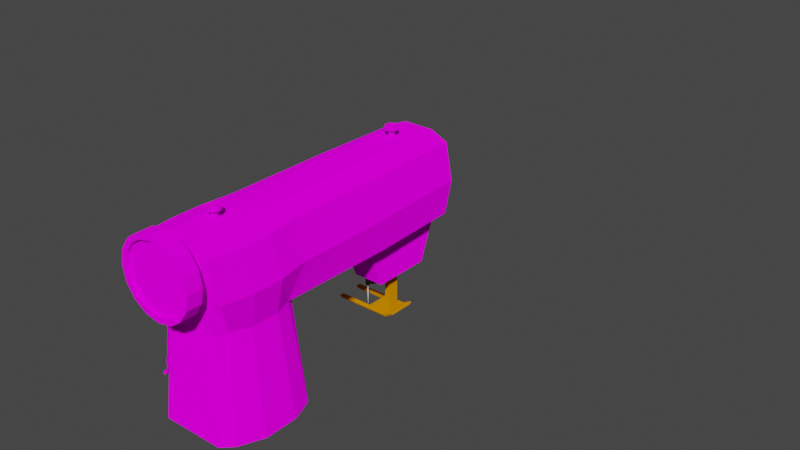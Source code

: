 # Source: sewingmachine.blend  (saved by Blender 2.80.75; exported with 4.5.12 LTS)
import bpy
from mathutils import Matrix  # noqa: F401  (used for matrix-valued properties, if any)

bpy.ops.wm.read_factory_settings(use_empty=True)
scene = bpy.context.scene
scene.name = 'Scene'

# ---- collections
col_collection = bpy.data.collections.new('Collection'); scene.collection.children.link(col_collection)

# ---- images (referenced by path relative to the original .blend; pixels are not part of the script)
import os
ASSET_DIR = os.environ.get("B2B_ASSET_DIR", "")  # directory of the original .blend (textures are referenced by path, not embedded)
HERE = os.path.dirname(os.path.abspath(__file__))  # packed textures are extracted next to this script under _unpacked/

def load_image(name, relpath, width, height, colorspace="sRGB"):
    """Load a texture the original file referenced (path relative to the .blend, or extracted next to this script)."""
    p = next((c for c in (os.path.join(HERE, relpath), os.path.join(ASSET_DIR, relpath)) if relpath and os.path.exists(c)), "")
    if p:
        img = bpy.data.images.load(p, check_existing=True)
        img.name = name
    else:  # same state as the original file: an image datablock whose file is absent (Cycles renders it pink)
        img = bpy.data.images.new(name, width, height)
        img.source = "FILE"
        img.filepath = "//" + (relpath or name)
    img.colorspace_settings.name = colorspace
    return img
img_bitmap_png = load_image('bitmap.png', 'bitmap.png', 1024, 1024, 'sRGB')
img_bd18eb02bf12157d12cbb3c5275d9745_jpg = load_image('bd18eb02bf12157d12cbb3c5275d9745.jpg', 'bd18eb02bf12157d12cbb3c5275d9745.jpg', 1024, 1024, 'sRGB')

# ---- materials (node trees are filled in below, after node groups)
mat_sewingmachine = bpy.data.materials.new('SewingMachine')
mat_sewingmachine.use_transparent_shadow = False
mat_footmaterial = bpy.data.materials.new('FootMaterial')
mat_footmaterial.use_transparent_shadow = False
mat_needlefastnermaterial = bpy.data.materials.new('NeedleFastnerMaterial')
mat_needlefastnermaterial.use_transparent_shadow = False
mat_needlematerial = bpy.data.materials.new('NeedleMaterial')
mat_needlematerial.use_transparent_shadow = False
mat_cheetsheet = bpy.data.materials.new('CheetSheet')
mat_cheetsheet.use_transparent_shadow = False
mat_spike = bpy.data.materials.new('Spike')
mat_spike.use_transparent_shadow = False
mat_thumbtackmaterial = bpy.data.materials.new('ThumbTackMaterial')
mat_thumbtackmaterial.use_transparent_shadow = False

# ---- material node trees
mat_sewingmachine.use_nodes = True; mat_sewingmachine.node_tree.nodes.clear()
_N = mat_sewingmachine.node_tree.nodes; _L = mat_sewingmachine.node_tree.links
n0 = _N.new('ShaderNodeOutputMaterial'); n0.name = 'Material Output'; n0.location = (300, 300)
n1 = _N.new('ShaderNodeBsdfDiffuse'); n1.name = 'Diffuse BSDF'; n1.location = (10, 300)
n1.inputs[1].default_value = 0.5
n2 = _N.new('ShaderNodeTexImage'); n2.name = 'Image Texture'; n2.location = (-280, 280)
n2.image = img_bitmap_png
_L.new(n1.outputs[0], n0.inputs[0])
_L.new(n2.outputs[0], n1.inputs[0])
n0.is_active_output = True
mat_footmaterial.use_nodes = True; mat_footmaterial.node_tree.nodes.clear()
_N = mat_footmaterial.node_tree.nodes; _L = mat_footmaterial.node_tree.links
n0 = _N.new('ShaderNodeOutputMaterial'); n0.name = 'Material Output'; n0.location = (300, 300)
n1 = _N.new('ShaderNodeBsdfDiffuse'); n1.name = 'Diffuse BSDF'; n1.location = (10, 300)
n1.inputs[0].default_value = (0.65, 0.2278, 0.0, 1.0)
n1.inputs[1].default_value = 0.5
_L.new(n1.outputs[0], n0.inputs[0])
n0.is_active_output = True
mat_needlefastnermaterial.use_nodes = True; mat_needlefastnermaterial.node_tree.nodes.clear()
_N = mat_needlefastnermaterial.node_tree.nodes; _L = mat_needlefastnermaterial.node_tree.links
n0 = _N.new('ShaderNodeOutputMaterial'); n0.name = 'Material Output'; n0.location = (300, 300)
n1 = _N.new('ShaderNodeBsdfDiffuse'); n1.name = 'Diffuse BSDF'; n1.location = (10, 300)
n1.inputs[0].default_value = (0.1473, 0.1473, 0.1473, 1.0)
n1.inputs[1].default_value = 0.7857
_L.new(n1.outputs[0], n0.inputs[0])
n0.is_active_output = True
mat_needlematerial.use_nodes = True; mat_needlematerial.node_tree.nodes.clear()
_N = mat_needlematerial.node_tree.nodes; _L = mat_needlematerial.node_tree.links
n0 = _N.new('ShaderNodeOutputMaterial'); n0.name = 'Material Output'; n0.location = (300, 300)
n1 = _N.new('ShaderNodeBsdfDiffuse'); n1.name = 'Diffuse BSDF'; n1.location = (10, 300)
n1.inputs[1].default_value = 0.3457
_L.new(n1.outputs[0], n0.inputs[0])
n0.is_active_output = True
mat_cheetsheet.use_nodes = True; mat_cheetsheet.node_tree.nodes.clear()
_N = mat_cheetsheet.node_tree.nodes; _L = mat_cheetsheet.node_tree.links
n0 = _N.new('ShaderNodeOutputMaterial'); n0.name = 'Material Output'; n0.location = (300, 300)
n1 = _N.new('ShaderNodeBsdfDiffuse'); n1.name = 'Diffuse BSDF'; n1.location = (10, 300)
n1.inputs[1].default_value = 0.5
n2 = _N.new('ShaderNodeTexImage'); n2.name = 'Image Texture'; n2.location = (-280, 280)
n2.image = img_bd18eb02bf12157d12cbb3c5275d9745_jpg
_L.new(n1.outputs[0], n0.inputs[0])
_L.new(n2.outputs[0], n1.inputs[0])
n0.is_active_output = True
mat_spike.use_nodes = True; mat_spike.node_tree.nodes.clear()
_N = mat_spike.node_tree.nodes; _L = mat_spike.node_tree.links
n0 = _N.new('ShaderNodeOutputMaterial'); n0.name = 'Material Output'; n0.location = (300, 300)
n1 = _N.new('ShaderNodeBsdfDiffuse'); n1.name = 'Diffuse BSDF'; n1.location = (10, 300)
n1.inputs[0].default_value = (0.3343, 0.3343, 0.3343, 1.0)
n1.inputs[1].default_value = 0.5
_L.new(n1.outputs[0], n0.inputs[0])
n0.is_active_output = True
mat_thumbtackmaterial.use_nodes = True; mat_thumbtackmaterial.node_tree.nodes.clear()
_N = mat_thumbtackmaterial.node_tree.nodes; _L = mat_thumbtackmaterial.node_tree.links
n0 = _N.new('ShaderNodeOutputMaterial'); n0.name = 'Material Output'; n0.location = (300, 300)
n1 = _N.new('ShaderNodeBsdfDiffuse'); n1.name = 'Diffuse BSDF'; n1.location = (10, 300)
n1.inputs[0].default_value = (0.0, 0.05348, 0.8, 1.0)
n1.inputs[1].default_value = 0.5
_L.new(n1.outputs[0], n0.inputs[0])
n0.is_active_output = True

# ---- world
world_world = bpy.data.worlds.new('World'); scene.world = world_world
world_world.use_nodes = True; world_world.node_tree.nodes.clear()
_N = world_world.node_tree.nodes; _L = world_world.node_tree.links
n0 = _N.new('ShaderNodeOutputWorld'); n0.name = 'World Output'; n0.location = (300, 300)
n1 = _N.new('ShaderNodeBackground'); n1.name = 'Background'; n1.location = (10, 300)
n1.inputs[0].default_value = (0.05088, 0.05088, 0.05088, 1.0)
_L.new(n1.outputs[0], n0.inputs[0])
n0.is_active_output = True
world_world.color = (0.05088, 0.05088, 0.05088)
world_world.use_sun_shadow = False
world_world.sun_shadow_jitter_overblur = 0.0

# ---- meshes
me_cube_001 = bpy.data.meshes.new('Cube.001')
me_cube_001.from_pydata([(-0.4147, -1.344, -0.7733), (-0.3204, -1.245, 0.2336), (-0.4358, -0.5304, -0.7733), (-0.3415, -0.6159, 0.2336), (0.0, -0.4219, -0.7733), (0.0, -0.5074, 0.2317), (0.0, -1.444, -0.7733), (0.0, -1.345, 0.2336), (0.0, -1.449, 1.043), (0.0, -0.5074, 1.043), (-0.3653, 0.555, 0.2336), (0.0, 0.555, 0.2317), (0.0, 0.555, 1.043), (0.0, 1.566, 0.2336), (0.0, 0.7634, -0.2924), (0.0, 1.358, -0.2924), (0.0, -1.449, 0.9609), (-0.3653, -0.5074, 0.9609), (-0.3653, -1.449, 0.9609), (-0.3653, 0.555, 0.9609), (0.0, 1.566, 0.9609), (0.0, 1.492, 1.043), (-0.3354, 1.492, 0.2336), (-0.3354, 1.492, 0.9609), (-0.16, -0.4219, -0.7733), (-0.16, -1.345, 0.2336), (-0.16, -0.5074, 0.2315), (-0.16, -1.444, -0.7733), (-0.16, -1.449, 1.043), (-0.16, -0.5074, 1.043), (-0.16, 0.555, 0.2336), (-0.16, 0.555, 1.043), (-0.16, 1.566, 0.2336), (-0.16, 0.7634, -0.2924), (-0.16, 1.358, -0.2924), (-0.16, 1.566, 0.9609), (-0.16, -1.449, 0.9609), (-0.16, 1.492, 1.043), (0.0, -1.397, 0.5925), (-0.4436, -0.5074, 0.5925), (-0.4436, -1.397, 0.5925), (-0.4436, 0.555, 0.5925), (0.0, 1.566, 0.5925), (-0.4019, 1.492, 0.5925), (-0.16, -1.397, 0.5925), (-0.16, 1.566, 0.5925), (-0.5203, -0.7626, -0.7733), (-0.5203, -1.103, -0.7733), (-0.3994, -1.066, 0.2336), (-0.3994, -0.7866, 0.2336), (0.0, -0.7626, -0.7733), (0.0, -1.103, -0.7733), (0.0, -0.8211, 1.043), (0.0, -1.135, 1.043), (-0.3994, -1.135, 0.9609), (-0.3994, -0.8211, 0.9609), (-0.1364, -0.8211, 1.043), (-0.1364, -1.135, 1.043), (-0.1364, -0.7626, -0.7733), (-0.1364, -1.103, -0.7733), (-0.4997, -1.1, 0.5925), (-0.4997, -0.8039, 0.5925), (-0.3126, -0.4219, -0.7733), (-0.2645, -1.345, 0.2336), (-0.2493, 1.529, 0.9609), (-0.2645, -1.449, 0.9609), (-0.2831, 1.529, 0.5925), (-0.2645, -0.5074, 0.2326), (-0.3126, -1.444, -0.7733), (-0.2645, 0.555, 0.2336), (-0.2493, 1.529, 0.2336), (-0.3044, -1.397, 0.5925), (-0.3318, -0.7626, -0.7733), (-0.3318, -1.103, -0.7733), (-0.3462, -0.3817, 0.2336), (-0.351, -0.1475, 0.2336), (-0.3558, 0.08667, 0.2336), (-0.3606, 0.3208, 0.2336), (0.0, 0.3425, 0.2317), (0.0, 0.1301, 0.2317), (0.0, -0.08241, 0.2317), (0.0, -0.2949, 0.2317), (0.0, 0.3425, 1.043), (0.0, 0.1301, 1.043), (0.0, -0.08241, 1.043), (0.0, -0.2949, 1.043), (-0.3653, -0.2949, 0.9609), (-0.3653, -0.08241, 0.9609), (-0.3653, 0.1301, 0.9609), (-0.3653, 0.3425, 0.9609), (-0.16, -0.2949, 1.043), (-0.16, -0.08241, 1.043), (-0.16, 0.1301, 1.043), (-0.16, 0.3425, 1.043), (-0.16, -0.2949, 0.2319), (-0.16, -0.08241, 0.2324), (-0.16, 0.1301, 0.2328), (-0.16, 0.3425, 0.2332), (-0.4436, -0.2949, 0.5925), (-0.4436, -0.08241, 0.5925), (-0.4436, 0.1301, 0.5925), (-0.4436, 0.3425, 0.5925), (-0.2645, -0.2949, 0.2328), (-0.2645, -0.08241, 0.233), (-0.2645, 0.1301, 0.2332), (-0.2645, 0.3425, 0.2334), (0.0, 0.7601, 1.043), (0.0, 0.9476, 1.043), (0.0, 1.135, 1.043), (0.0, 1.323, 1.043), (-0.3588, 0.7601, 0.2336), (-0.3528, 0.9476, 0.2336), (-0.3468, 1.135, 0.2336), (-0.3408, 1.323, 0.2336), (-0.3588, 0.7601, 0.9609), (-0.3528, 0.9476, 0.9609), (-0.3468, 1.135, 0.9609), (-0.3408, 1.323, 0.9609), (-0.16, 1.383, 0.2336), (-0.16, 1.181, 0.2336), (-0.16, 0.9785, 0.2336), (-0.16, 0.7763, 0.2336), (0.0, 0.8935, -0.2924), (0.0, 1.012, -0.2924), (0.0, 1.131, -0.2924), (0.0, 1.25, -0.2924), (-0.16, 0.8935, -0.2924), (-0.16, 1.012, -0.2924), (-0.16, 1.131, -0.2924), (-0.16, 1.25, -0.2924), (-0.16, 0.7601, 1.043), (-0.16, 0.9476, 1.043), (-0.16, 1.135, 1.043), (-0.16, 1.323, 1.043), (-0.4345, 0.7601, 0.5925), (-0.4261, 0.9476, 0.5925), (-0.4178, 1.135, 0.5925), (-0.4094, 1.323, 0.5925), (-0.252, 1.352, 0.2336), (-0.2551, 1.158, 0.2336), (-0.2582, 0.9628, 0.2336), (-0.2612, 0.7681, 0.2336)], [(5, 7)], [(46, 49, 3, 2), (68, 63, 1, 0), (59, 51, 6, 27), (24, 26, 5, 4), (105, 77, 10, 69), (36, 16, 8, 28), (18, 65, 36, 28), (93, 82, 12, 31), (130, 114, 19, 31), (32, 13, 15, 34), (121, 126, 33, 30), (93, 31, 19, 89), (101, 89, 19, 41), (44, 38, 16, 36), (60, 40, 18, 54), (137, 117, 23, 43), (23, 37, 35, 64), (66, 45, 32, 70), (138, 70, 32, 118), (64, 66, 43, 23), (20, 35, 37, 21), (133, 109, 21, 37), (125, 129, 34, 15), (71, 44, 36, 65), (42, 45, 35, 20), (11, 30, 33, 14), (57, 54, 18, 28), (78, 97, 30, 11), (53, 57, 28, 8), (62, 67, 26, 24), (73, 59, 27, 68), (6, 7, 25, 27), (13, 32, 45, 42), (63, 25, 44, 71), (113, 137, 43, 22), (48, 1, 40, 60), (25, 7, 38, 44), (77, 101, 41, 10), (3, 49, 61, 39), (49, 48, 60, 61), (62, 24, 58, 72), (72, 58, 59, 73), (9, 29, 56, 52), (52, 56, 57, 53), (29, 17, 55, 56), (56, 55, 54, 57), (39, 61, 55, 17), (61, 60, 54, 55), (24, 4, 50, 58), (58, 50, 51, 59), (0, 1, 48, 47), (47, 48, 49, 46), (46, 72, 73, 47), (2, 62, 72, 46), (1, 63, 71, 40), (47, 73, 68, 0), (2, 3, 67, 62), (40, 71, 65, 18), (35, 45, 66, 64), (113, 22, 70, 138), (43, 66, 70, 22), (97, 105, 69, 30), (27, 25, 63, 68), (26, 67, 102, 94), (94, 102, 103, 95), (95, 103, 104, 96), (96, 104, 105, 97), (3, 39, 98, 74), (74, 98, 99, 75), (75, 99, 100, 76), (76, 100, 101, 77), (5, 26, 94, 81), (81, 94, 95, 80), (80, 95, 96, 79), (79, 96, 97, 78), (39, 17, 86, 98), (98, 86, 87, 99), (99, 87, 88, 100), (100, 88, 89, 101), (29, 90, 86, 17), (90, 91, 87, 86), (91, 92, 88, 87), (92, 93, 89, 88), (29, 9, 85, 90), (90, 85, 84, 91), (91, 84, 83, 92), (92, 83, 82, 93), (67, 3, 74, 102), (102, 74, 75, 103), (103, 75, 76, 104), (104, 76, 77, 105), (10, 110, 141, 69), (110, 111, 140, 141), (111, 112, 139, 140), (112, 113, 138, 139), (10, 41, 134, 110), (110, 134, 135, 111), (111, 135, 136, 112), (112, 136, 137, 113), (14, 33, 126, 122), (122, 126, 127, 123), (123, 127, 128, 124), (124, 128, 129, 125), (31, 12, 106, 130), (130, 106, 107, 131), (131, 107, 108, 132), (132, 108, 109, 133), (69, 141, 121, 30), (141, 140, 120, 121), (140, 139, 119, 120), (139, 138, 118, 119), (41, 19, 114, 134), (134, 114, 115, 135), (135, 115, 116, 136), (136, 116, 117, 137), (32, 34, 129, 118), (118, 129, 128, 119), (119, 128, 127, 120), (120, 127, 126, 121), (37, 23, 117, 133), (133, 117, 116, 132), (132, 116, 115, 131), (131, 115, 114, 130)])
_uv = me_cube_001.uv_layers.new(name='UVMap')
_uv.uv.foreach_set('vector', [0.7, 0.3789, 0.7069, 0.6699, 0.6266, 0.6699, 0.602, 0.3789, 0.001648, 0.2083, 0.2866, 0.1948, 0.2866, 0.2232, 0.001648, 0.2497, 0.9168, 0.1866, 0.8718, 0.1866, 0.8718, 0.09064, 0.9168, 0.09064, 0.009345, 0.3336, 0.2832, 0.3088, 0.281, 0.3543, 0.01341, 0.3785, 0.5245, 0.2935, 0.5263, 0.2647, 0.586, 0.2683, 0.5842, 0.2971, 0.2191, 0.9141, 0.2191, 0.869, 0.2423, 0.869, 0.2423, 0.9141, 0.2191, 0.9719, 0.2191, 0.9435, 0.2191, 0.9141, 0.2423, 0.9141, 0.3847, 0.9465, 0.3834, 0.9911, 0.3226, 0.9907, 0.3242, 0.9464, 0.2691, 0.9426, 0.274, 0.882, 0.326, 0.8821, 0.3242, 0.9464, 0.4784, 0.07472, 0.4784, 0.1198, 0.319, 0.1198, 0.319, 0.07474, 0.6488, 0.2326, 0.6767, 0.3739, 0.6401, 0.3726, 0.5864, 0.2326, 0.3847, 0.9465, 0.3242, 0.9464, 0.326, 0.8821, 0.3862, 0.8824, 0.3855, 0.7768, 0.3862, 0.8824, 0.326, 0.8821, 0.3251, 0.7772, 0.1143, 0.9141, 0.1143, 0.869, 0.2191, 0.869, 0.2191, 0.9141, 0.7973, 0.7756, 0.8825, 0.7756, 0.8971, 0.884, 0.8071, 0.8839, 0.1257, 0.7892, 0.1314, 0.8816, 0.08839, 0.8814, 0.08161, 0.7919, 0.08839, 0.8814, 0.07242, 0.929, 0.04644, 0.9069, 0.0678, 0.8939, 0.0468, 0.799, 0.0107, 0.8063, 0.001648, 0.7003, 0.03024, 0.6979, 0.0774, 0.423, 0.02771, 0.4238, 0.01631, 0.399, 0.06791, 0.3973, 0.0678, 0.8939, 0.0468, 0.799, 0.08161, 0.7919, 0.08839, 0.8814, 0.661, 0.7033, 0.661, 0.7484, 0.6298, 0.7484, 0.6298, 0.7033, 0.118, 0.9321, 0.1152, 0.9756, 0.06926, 0.9722, 0.07242, 0.929, 0.2887, 0.1198, 0.2887, 0.07475, 0.319, 0.07474, 0.319, 0.1198, 0.1143, 0.9547, 0.1143, 0.9141, 0.2191, 0.9141, 0.2191, 0.9435, 0.7647, 0.7033, 0.7647, 0.7484, 0.661, 0.7484, 0.661, 0.7033, 0.007045, 0.1199, 0.001648, 0.07472, 0.1516, 0.07476, 0.1516, 0.1198, 0.8069, 0.9474, 0.8071, 0.8839, 0.8971, 0.884, 0.897, 0.9475, 0.52, 0.3685, 0.5226, 0.3233, 0.5824, 0.3269, 0.5797, 0.372, 0.8068, 0.9933, 0.8069, 0.9474, 0.897, 0.9475, 0.8969, 0.9935, 0.005427, 0.2911, 0.2853, 0.2789, 0.2832, 0.3088, 0.009345, 0.3336, 0.9598, 0.1866, 0.9168, 0.1866, 0.9168, 0.09064, 0.9598, 0.09064, 0.001648, 0.1203, 0.2866, 0.1203, 0.2866, 0.1653, 0.001648, 0.1653, 0.8658, 0.7033, 0.8658, 0.7484, 0.7647, 0.7484, 0.7647, 0.7033, 0.01221, 0.9435, 0.01221, 0.9141, 0.1143, 0.9141, 0.1143, 0.9547, 0.1054, 0.6912, 0.1257, 0.7892, 0.08161, 0.7919, 0.05783, 0.6955, 0.7873, 0.6699, 0.8677, 0.6699, 0.8825, 0.7756, 0.7973, 0.7756, 0.01221, 0.9141, 0.01221, 0.869, 0.1143, 0.869, 0.1143, 0.9141, 0.3818, 0.6714, 0.3855, 0.7768, 0.3251, 0.7772, 0.3206, 0.6718, 0.6266, 0.6699, 0.7069, 0.6699, 0.7121, 0.7755, 0.6269, 0.7755, 0.7069, 0.6699, 0.7873, 0.6699, 0.7973, 0.7756, 0.7121, 0.7755, 0.9598, 0.3785, 0.9168, 0.3785, 0.9168, 0.2826, 0.9598, 0.2826, 0.9598, 0.2826, 0.9168, 0.2826, 0.9168, 0.1866, 0.9598, 0.1866, 0.6266, 0.9929, 0.6268, 0.9471, 0.7169, 0.9472, 0.7167, 0.9931, 0.7167, 0.9931, 0.7169, 0.9472, 0.8069, 0.9474, 0.8068, 0.9933, 0.6268, 0.9471, 0.627, 0.8837, 0.7171, 0.8838, 0.7169, 0.9472, 0.7169, 0.9472, 0.7171, 0.8838, 0.8071, 0.8839, 0.8069, 0.9474, 0.6269, 0.7755, 0.7121, 0.7755, 0.7171, 0.8838, 0.627, 0.8837, 0.7121, 0.7755, 0.7973, 0.7756, 0.8071, 0.8839, 0.7171, 0.8838, 0.9168, 0.3785, 0.8718, 0.3785, 0.8718, 0.2826, 0.9168, 0.2826, 0.9168, 0.2826, 0.8718, 0.2826, 0.8718, 0.1866, 0.9168, 0.1866, 0.8961, 0.3789, 0.8677, 0.6699, 0.7873, 0.6699, 0.7981, 0.3789, 0.7981, 0.3789, 0.7873, 0.6699, 0.7069, 0.6699, 0.7, 0.3789, 1.001, 0.2826, 0.9598, 0.2826, 0.9598, 0.1866, 1.001, 0.1866, 1.001, 0.3785, 0.9598, 0.3785, 0.9598, 0.2826, 1.001, 0.2826, 0.01221, 0.9719, 0.01221, 0.9435, 0.1143, 0.9547, 0.1143, 0.9939, 1.001, 0.1866, 0.9598, 0.1866, 0.9598, 0.09064, 1.001, 0.09064, 0.001648, 0.2501, 0.2873, 0.2501, 0.2853, 0.2789, 0.005427, 0.2911, 0.1143, 0.9939, 0.1143, 0.9547, 0.2191, 0.9435, 0.2191, 0.9719, 0.04644, 0.9069, 0.0107, 0.8063, 0.0468, 0.799, 0.0678, 0.8939, 0.08655, 0.4478, 0.03871, 0.4477, 0.02771, 0.4238, 0.0774, 0.423, 0.08161, 0.7919, 0.0468, 0.799, 0.03024, 0.6979, 0.05783, 0.6955, 0.5226, 0.3233, 0.5245, 0.2935, 0.5842, 0.2971, 0.5824, 0.3269, 0.001648, 0.1653, 0.2866, 0.1653, 0.2866, 0.1948, 0.001648, 0.2083, 0.2832, 0.3088, 0.2853, 0.2789, 0.3451, 0.2826, 0.343, 0.3124, 0.343, 0.3124, 0.3451, 0.2826, 0.4049, 0.2862, 0.4029, 0.316, 0.4029, 0.316, 0.4049, 0.2862, 0.4647, 0.2898, 0.4627, 0.3197, 0.4627, 0.3197, 0.4647, 0.2898, 0.5245, 0.2935, 0.5226, 0.3233, 0.6266, 0.6699, 0.6269, 0.7755, 0.5666, 0.7758, 0.5654, 0.6703, 0.5654, 0.6703, 0.5666, 0.7758, 0.5062, 0.7762, 0.5042, 0.6707, 0.5042, 0.6707, 0.5062, 0.7762, 0.4458, 0.7765, 0.443, 0.6711, 0.443, 0.6711, 0.4458, 0.7765, 0.3855, 0.7768, 0.3818, 0.6714, 0.281, 0.3543, 0.2832, 0.3088, 0.343, 0.3124, 0.3407, 0.3578, 0.3407, 0.3578, 0.343, 0.3124, 0.4029, 0.316, 0.4005, 0.3614, 0.4005, 0.3614, 0.4029, 0.316, 0.4627, 0.3197, 0.4602, 0.3649, 0.4602, 0.3649, 0.4627, 0.3197, 0.5226, 0.3233, 0.52, 0.3685, 0.6269, 0.7755, 0.627, 0.8837, 0.5668, 0.8833, 0.5666, 0.7758, 0.5666, 0.7758, 0.5668, 0.8833, 0.5066, 0.883, 0.5062, 0.7762, 0.5062, 0.7762, 0.5066, 0.883, 0.4464, 0.8827, 0.4458, 0.7765, 0.4458, 0.7765, 0.4464, 0.8827, 0.3862, 0.8824, 0.3855, 0.7768, 0.6268, 0.9471, 0.5663, 0.9469, 0.5668, 0.8833, 0.627, 0.8837, 0.5663, 0.9469, 0.5057, 0.9468, 0.5066, 0.883, 0.5668, 0.8833, 0.5057, 0.9468, 0.4452, 0.9467, 0.4464, 0.8827, 0.5066, 0.883, 0.4452, 0.9467, 0.3847, 0.9465, 0.3862, 0.8824, 0.4464, 0.8827, 0.6268, 0.9471, 0.6266, 0.9929, 0.5658, 0.9925, 0.5663, 0.9469, 0.5663, 0.9469, 0.5658, 0.9925, 0.505, 0.992, 0.5057, 0.9468, 0.5057, 0.9468, 0.505, 0.992, 0.4442, 0.9916, 0.4452, 0.9467, 0.4452, 0.9467, 0.4442, 0.9916, 0.3834, 0.9911, 0.3847, 0.9465, 0.2853, 0.2789, 0.2873, 0.2501, 0.347, 0.2538, 0.3451, 0.2826, 0.3451, 0.2826, 0.347, 0.2538, 0.4068, 0.2574, 0.4049, 0.2862, 0.4049, 0.2862, 0.4068, 0.2574, 0.4665, 0.261, 0.4647, 0.2898, 0.4647, 0.2898, 0.4665, 0.261, 0.5263, 0.2647, 0.5245, 0.2935, 0.3028, 0.4484, 0.245, 0.4482, 0.242, 0.4205, 0.302, 0.4196, 0.245, 0.4482, 0.1922, 0.4481, 0.1871, 0.4213, 0.242, 0.4205, 0.1922, 0.4481, 0.1394, 0.448, 0.1323, 0.4222, 0.1871, 0.4213, 0.1394, 0.448, 0.08655, 0.4478, 0.0774, 0.423, 0.1323, 0.4222, 0.3206, 0.6718, 0.3251, 0.7772, 0.2718, 0.7804, 0.2631, 0.677, 0.2631, 0.677, 0.2718, 0.7804, 0.2231, 0.7833, 0.2105, 0.6818, 0.2105, 0.6818, 0.2231, 0.7833, 0.1744, 0.7863, 0.158, 0.6865, 0.158, 0.6865, 0.1744, 0.7863, 0.1257, 0.7892, 0.1054, 0.6912, 0.1516, 0.1198, 0.1516, 0.07476, 0.1882, 0.07476, 0.1882, 0.1198, 0.1882, 0.1198, 0.1882, 0.07476, 0.2217, 0.07475, 0.2217, 0.1198, 0.2217, 0.1198, 0.2217, 0.07475, 0.2552, 0.07475, 0.2552, 0.1198, 0.2552, 0.1198, 0.2552, 0.07475, 0.2887, 0.07475, 0.2887, 0.1198, 0.3242, 0.9464, 0.3226, 0.9907, 0.2672, 0.9867, 0.2691, 0.9426, 0.2691, 0.9426, 0.2672, 0.9867, 0.2165, 0.983, 0.2187, 0.9391, 0.2187, 0.9391, 0.2165, 0.983, 0.1658, 0.9793, 0.1684, 0.9356, 0.1684, 0.9356, 0.1658, 0.9793, 0.1152, 0.9756, 0.118, 0.9321, 0.302, 0.4196, 0.242, 0.4205, 0.2388, 0.3917, 0.3011, 0.3897, 0.242, 0.4205, 0.1871, 0.4213, 0.1818, 0.3936, 0.2388, 0.3917, 0.1871, 0.4213, 0.1323, 0.4222, 0.1249, 0.3955, 0.1818, 0.3936, 0.1323, 0.4222, 0.0774, 0.423, 0.06791, 0.3973, 0.1249, 0.3955, 0.3251, 0.7772, 0.326, 0.8821, 0.274, 0.882, 0.2718, 0.7804, 0.2718, 0.7804, 0.274, 0.882, 0.2265, 0.8818, 0.2231, 0.7833, 0.2231, 0.7833, 0.2265, 0.8818, 0.179, 0.8817, 0.1744, 0.7863, 0.1744, 0.7863, 0.179, 0.8817, 0.1314, 0.8816, 0.1257, 0.7892, 0.8714, 0.2326, 0.8074, 0.3785, 0.7771, 0.3774, 0.8197, 0.2326, 0.8197, 0.2326, 0.7771, 0.3774, 0.7437, 0.3763, 0.7627, 0.2326, 0.7627, 0.2326, 0.7437, 0.3763, 0.7102, 0.3751, 0.7058, 0.2326, 0.7058, 0.2326, 0.7102, 0.3751, 0.6767, 0.3739, 0.6488, 0.2326, 0.07242, 0.929, 0.08839, 0.8814, 0.1314, 0.8816, 0.118, 0.9321, 0.118, 0.9321, 0.1314, 0.8816, 0.179, 0.8817, 0.1684, 0.9356, 0.1684, 0.9356, 0.179, 0.8817, 0.2265, 0.8818, 0.2187, 0.9391, 0.2187, 0.9391, 0.2265, 0.8818, 0.274, 0.882, 0.2691, 0.9426])
me_cube_001.materials.append(mat_sewingmachine)
me_cube_001.use_remesh_preserve_volume = False
me_cube_001.use_remesh_preserve_attributes = False
me_cube_001.use_mirror_vertex_groups = False
me_cube_001.update()
me_cube_002 = bpy.data.meshes.new('Cube.002')
me_cube_002.from_pydata([(-0.1, -0.1111, 0.03578), (0.1, -0.1087, -0.0006962), (-0.1, -0.1087, -0.0006962), (0.1, -0.1087, 0.03578), (-0.1, -0.1314, -0.0006962), (-0.1, -0.1314, 0.03578), (0.1, -0.1314, -0.0006962), (0.1, -0.1314, 0.03578), (-0.1, -0.1111, 0.03578), (-0.1, -0.1314, 0.03578), (-0.1, -0.1314, -0.0006962), (-0.4702, -0.1111, 0.03578), (-0.4702, -0.1111, -0.0006962), (-0.4702, -0.1314, 0.03578), (-0.4702, -0.1314, -0.0006962), (0.19, -0.1087, 0.08202), (0.2, -0.1087, 0.05711), (0.2, -0.1314, 0.05711), (0.19, -0.1314, 0.08202), (0.04, -0.1087, -0.0006962), (0.04, -0.1314, -0.0006962), (0.04, -0.1314, 0.03578), (0.04, -0.1111, 0.03578), (-0.1255, -0.0943, 0.02821), (0.1, -0.152, 0.02821), (-0.1, -0.152, 0.02821), (-0.1, -0.0943, 0.02821), (-0.1, -0.152, 0.02821), (-0.4702, -0.0943, 0.02821), (-0.4702, -0.152, 0.02821), (0.1976, -0.1087, 0.07704), (0.1976, -0.152, 0.07704), (0.04, -0.152, 0.02821), (0.1, 8.804e-09, -0.0006962), (0.1, 8.804e-09, 0.03578), (-0.1, -9.134e-09, -0.0006962), (-0.1, -9.134e-09, 0.03578), (0.2, 1.777e-08, 0.05711), (0.19, 1.688e-08, 0.08202), (0.04, 3.423e-09, 0.03578), (0.04, 3.423e-09, -0.0006962), (0.1, 8.804e-09, 0.7508), (0.04, 3.423e-09, 0.7508), (-0.1255, -1.142e-08, 0.02821), (0.1, 8.804e-09, 0.02821), (0.1976, 1.755e-08, 0.07704), (-0.1, -0.05416, -0.0006962), (0.1, -0.05416, -0.0006962), (0.1, -0.05416, 0.03578), (-0.1, -0.05416, 0.03578), (0.2, -0.05416, 0.05711), (0.19, -0.05416, 0.08202), (0.04, -0.05416, 0.03578), (0.04, -0.05416, -0.0006962), (0.1, -0.05416, 0.7508), (0.04, -0.05416, 0.7508), (0.1976, -0.05416, 0.07704), (-0.1255, -0.05416, 0.02821)], [], [(47, 33, 37, 50), (6, 1, 16, 17), (32, 21, 5, 25), (53, 19, 2, 46), (19, 20, 4, 2), (21, 22, 0, 5), (52, 39, 36, 49), (57, 49, 36, 43), (2, 12, 28, 23), (9, 8, 11, 13), (5, 0, 8, 9), (25, 5, 9, 27), (29, 13, 11, 28), (27, 9, 13, 29), (10, 14, 12, 2), (56, 51, 15, 30), (30, 15, 18, 31), (24, 6, 17, 31), (48, 3, 15, 51), (3, 7, 18, 15), (7, 3, 22, 21), (1, 6, 20, 19), (47, 1, 19, 53), (24, 7, 21, 32), (54, 41, 42, 55), (48, 34, 41, 54), (6, 24, 32, 20), (7, 24, 31, 18), (16, 30, 31, 17), (50, 56, 30, 16), (8, 26, 28, 11), (10, 27, 29, 14), (14, 29, 28, 12), (4, 25, 27, 10), (0, 23, 26, 8), (46, 57, 43, 35), (20, 32, 25, 4), (44, 45, 38, 34), (34, 41, 42, 39), (33, 37, 45, 44), (2, 23, 57, 46), (37, 45, 56, 50), (3, 48, 52, 22), (52, 48, 54, 55), (33, 47, 53, 40), (39, 52, 55, 42), (34, 48, 51, 38), (45, 38, 51, 56), (23, 0, 49, 57), (22, 52, 49, 0), (40, 53, 46, 35), (1, 47, 50, 16)])
_uv = me_cube_002.uv_layers.new(name='UVMap')
_uv.uv.foreach_set('vector', [0.2812, 0.5, 0.25, 0.5, 0.25, 0.5, 0.2812, 0.5, 0.375, 0.5, 0.3125, 0.5, 0.3125, 0.5, 0.375, 0.5, 0.5, 0.575, 0.625, 0.575, 0.625, 0.75, 0.5, 0.75, 0.2812, 0.575, 0.3125, 0.575, 0.3125, 0.75, 0.2812, 0.75, 0.3125, 0.575, 0.375, 0.575, 0.375, 0.75, 0.3125, 0.75, 0.625, 0.575, 0.6875, 0.575, 0.6875, 0.75, 0.625, 0.75, 0.7188, 0.575, 0.75, 0.575, 0.75, 0.75, 0.7188, 0.75, 0.5, 0.8438, 0.625, 0.8437, 0.625, 0.875, 0.5, 0.875, 0.375, 0.8125, 0.375, 0.8125, 0.5, 0.8125, 0.5, 0.8125, 0.625, 0.75, 0.6875, 0.75, 0.6875, 0.75, 0.625, 0.75, 0.625, 0.75, 0.6875, 0.75, 0.6875, 0.75, 0.625, 0.75, 0.5, 0.75, 0.625, 0.75, 0.625, 0.75, 0.5, 0.75, 0.5, 0.75, 0.625, 0.75, 0.625, 0.8125, 0.5, 0.8125, 0.5, 0.75, 0.625, 0.75, 0.625, 0.75, 0.5, 0.75, 0.375, 0.75, 0.375, 0.75, 0.375, 0.8125, 0.375, 0.8125, 0.5, 0.4063, 0.625, 0.4062, 0.625, 0.4375, 0.5, 0.4375, 0.5, 0.4375, 0.625, 0.4375, 0.625, 0.5, 0.5, 0.5, 0.5, 0.5, 0.375, 0.5, 0.375, 0.5, 0.5, 0.5, 0.7188, 0.5, 0.6875, 0.5, 0.6875, 0.5, 0.7188, 0.5, 0.6875, 0.5, 0.625, 0.5, 0.625, 0.5, 0.6875, 0.5, 0.625, 0.5, 0.6875, 0.5, 0.6875, 0.575, 0.625, 0.575, 0.3125, 0.5, 0.375, 0.5, 0.375, 0.575, 0.3125, 0.575, 0.2812, 0.5, 0.3125, 0.5, 0.3125, 0.575, 0.2812, 0.575, 0.5, 0.5, 0.625, 0.5, 0.625, 0.575, 0.5, 0.575, 0.7188, 0.5, 0.75, 0.5, 0.75, 0.575, 0.7188, 0.575, 0.7188, 0.5, 0.75, 0.5, 0.75, 0.5, 0.7188, 0.5, 0.375, 0.5, 0.5, 0.5, 0.5, 0.575, 0.375, 0.575, 0.625, 0.5, 0.5, 0.5, 0.5, 0.5, 0.625, 0.5, 0.375, 0.4375, 0.5, 0.4375, 0.5, 0.5, 0.375, 0.5, 0.375, 0.4062, 0.5, 0.4063, 0.5, 0.4375, 0.375, 0.4375, 0.625, 0.8125, 0.5, 0.8125, 0.5, 0.8125, 0.625, 0.8125, 0.375, 0.75, 0.5, 0.75, 0.5, 0.75, 0.375, 0.75, 0.375, 0.75, 0.5, 0.75, 0.5, 0.8125, 0.375, 0.8125, 0.375, 0.75, 0.5, 0.75, 0.5, 0.75, 0.375, 0.75, 0.625, 0.8125, 0.5, 0.8125, 0.5, 0.8125, 0.625, 0.8125, 0.375, 0.8438, 0.5, 0.8438, 0.5, 0.875, 0.375, 0.875, 0.375, 0.575, 0.5, 0.575, 0.5, 0.75, 0.375, 0.75, 0.0, 0.0, 0.0, 0.0, 0.0, 0.0, 0.0, 0.0, 0.0, 0.0, 0.0, 0.0, 0.0, 0.0, 0.0, 0.0, 0.0, 0.0, 0.0, 0.0, 0.0, 0.0, 0.0, 0.0, 0.375, 0.8125, 0.5, 0.8125, 0.5, 0.8438, 0.375, 0.8438, 0.375, 0.375, 0.5, 0.375, 0.5, 0.4063, 0.375, 0.4062, 0.6875, 0.5, 0.7188, 0.5, 0.7188, 0.575, 0.6875, 0.575, 0.7188, 0.575, 0.7188, 0.5, 0.7188, 0.5, 0.7188, 0.575, 0.25, 0.5, 0.2812, 0.5, 0.2812, 0.575, 0.25, 0.575, 0.75, 0.575, 0.7188, 0.575, 0.7188, 0.575, 0.75, 0.575, 0.75, 0.5, 0.7188, 0.5, 0.7188, 0.5, 0.75, 0.5, 0.5, 0.375, 0.625, 0.375, 0.625, 0.4062, 0.5, 0.4063, 0.5, 0.8125, 0.625, 0.8125, 0.625, 0.8437, 0.5, 0.8438, 0.6875, 0.575, 0.7188, 0.575, 0.7188, 0.75, 0.6875, 0.75, 0.25, 0.575, 0.2812, 0.575, 0.2812, 0.75, 0.25, 0.75, 0.3125, 0.5, 0.2812, 0.5, 0.2812, 0.5, 0.3125, 0.5])
me_cube_002.materials.append(mat_footmaterial)
me_cube_002.use_remesh_preserve_volume = False
me_cube_002.use_remesh_preserve_attributes = False
me_cube_002.use_mirror_vertex_groups = False
me_cube_002.update()
me_cylinder_001 = bpy.data.meshes.new('Cylinder.001')
me_cylinder_001.from_pydata([(0.0, 1.0, -1.0), (-2.569e-08, 0.8591, 1.0), (0.3827, 0.9239, -1.0), (0.3288, 0.7937, 1.0), (0.7071, 0.7071, -1.0), (0.6075, 0.6075, 1.0), (0.9239, 0.3827, -1.0), (0.7937, 0.3288, 1.0), (1.0, -4.371e-08, -1.0), (0.8591, -4.478e-08, 1.0), (0.9239, -0.3827, -1.0), (0.7937, -0.3288, 1.0), (0.7071, -0.7071, -1.0), (0.6075, -0.6075, 1.0), (0.3827, -0.9239, -1.0), (0.3288, -0.7937, 1.0), (1.51e-07, -1.0, -1.0), (1.285e-07, -0.8591, 1.0), (-0.3827, -0.9239, -1.0), (-0.3288, -0.7937, 1.0), (-0.7071, -0.7071, -1.0), (-0.6075, -0.6075, 1.0), (-0.9239, -0.3827, -1.0), (-0.7937, -0.3288, 1.0), (-1.0, 1.192e-08, -1.0), (-0.8591, 2.29e-09, 1.0), (-0.9239, 0.3827, -1.0), (-0.7937, 0.3288, 1.0), (-0.7071, 0.7071, -1.0), (-0.6075, 0.6075, 1.0), (-0.3827, 0.9239, -1.0), (-0.3288, 0.7937, 1.0), (-0.02407, 0.1075, -4.966), (-0.02407, 0.1075, 0.3791), (0.02248, 0.09819, -4.966), (0.02248, 0.09819, 0.3791), (0.06195, 0.07182, -4.966), (0.06195, 0.07182, 0.3791), (0.08832, 0.03236, -4.966), (0.08832, 0.03236, 0.3791), (0.09758, -0.01419, -4.966), (0.09758, -0.01419, 0.3791), (0.08832, -0.06074, -4.966), (0.08832, -0.06074, 0.3791), (0.06195, -0.1002, -4.966), (0.06195, -0.1002, 0.3791), (0.02248, -0.1266, -4.966), (0.02248, -0.1266, 0.3791), (-0.02407, -0.1358, -4.966), (-0.02407, -0.1358, 0.3791), (-0.07062, -0.1266, -4.966), (-0.07062, -0.1266, 0.3791), (-0.1101, -0.1002, -4.966), (-0.1101, -0.1002, 0.3791), (-0.1364, -0.06074, -4.966), (-0.1364, -0.06074, 0.3791), (-0.1457, -0.01419, -4.966), (-0.1457, -0.01419, 0.3791), (-0.1364, 0.03236, -4.966), (-0.1364, 0.03236, 0.3791), (-0.1101, 0.07182, -4.966), (-0.1101, 0.07182, 0.3791), (-0.07062, 0.09819, -4.966), (-0.07062, 0.09819, 0.3791), (0.3827, 0.9239, 1.0), (0.0, 1.0, 1.0), (0.7071, 0.7071, 1.0), (0.9239, 0.3827, 1.0), (1.0, -4.371e-08, 1.0), (0.9239, -0.3827, 1.0), (0.7071, -0.7071, 1.0), (0.3827, -0.9239, 1.0), (1.51e-07, -1.0, 1.0), (-0.3827, -0.9239, 1.0), (-0.7071, -0.7071, 1.0), (-0.9239, -0.3827, 1.0), (-1.0, 1.192e-08, 1.0), (-0.9239, 0.3827, 1.0), (-0.7071, 0.7071, 1.0), (-0.3827, 0.9239, 1.0), (0.3288, 0.7937, 0.5193), (-2.569e-08, 0.8591, 0.5193), (0.6075, 0.6075, 0.5193), (0.7937, 0.3288, 0.5193), (0.8591, -4.898e-08, 0.5193), (0.7937, -0.3288, 0.5193), (0.6075, -0.6075, 0.5193), (0.3288, -0.7937, 0.5193), (1.285e-07, -0.8591, 0.5193), (-0.3288, -0.7937, 0.5193), (-0.6075, -0.6075, 0.5193), (-0.7937, -0.3288, 0.5193), (-0.8591, -1.912e-09, 0.5193), (-0.7937, 0.3288, 0.5193), (-0.6075, 0.6075, 0.5193), (-0.3288, 0.7937, 0.5193)], [], [(0, 65, 64, 2), (2, 64, 66, 4), (4, 66, 67, 6), (6, 67, 68, 8), (8, 68, 69, 10), (10, 69, 70, 12), (12, 70, 71, 14), (14, 71, 72, 16), (16, 72, 73, 18), (18, 73, 74, 20), (20, 74, 75, 22), (22, 75, 76, 24), (24, 76, 77, 26), (26, 77, 78, 28), (11, 9, 84, 85), (28, 78, 79, 30), (30, 79, 65, 0), (0, 2, 4, 6, 8, 10, 12, 14, 16, 18, 20, 22, 24, 26, 28, 30), (32, 33, 35, 34), (34, 35, 37, 36), (36, 37, 39, 38), (38, 39, 41, 40), (40, 41, 43, 42), (42, 43, 45, 44), (44, 45, 47, 46), (46, 47, 49, 48), (48, 49, 51, 50), (50, 51, 53, 52), (52, 53, 55, 54), (54, 55, 57, 56), (56, 57, 59, 58), (58, 59, 61, 60), (35, 33, 63, 61, 59, 57, 55, 53, 51, 49, 47, 45, 43, 41, 39, 37), (60, 61, 63, 62), (62, 63, 33, 32), (32, 34, 36, 38, 40, 42, 44, 46, 48, 50, 52, 54, 56, 58, 60, 62), (1, 3, 64, 65), (3, 5, 66, 64), (5, 7, 67, 66), (7, 9, 68, 67), (9, 11, 69, 68), (11, 13, 70, 69), (13, 15, 71, 70), (15, 17, 72, 71), (17, 19, 73, 72), (19, 21, 74, 73), (21, 23, 75, 74), (23, 25, 76, 75), (25, 27, 77, 76), (27, 29, 78, 77), (29, 31, 79, 78), (31, 1, 65, 79), (80, 81, 95, 94, 93, 92, 91, 90, 89, 88, 87, 86, 85, 84, 83, 82), (27, 25, 92, 93), (13, 11, 85, 86), (29, 27, 93, 94), (15, 13, 86, 87), (31, 29, 94, 95), (17, 15, 87, 88), (3, 1, 81, 80), (1, 31, 95, 81), (19, 17, 88, 89), (5, 3, 80, 82), (21, 19, 89, 90), (7, 5, 82, 83), (23, 21, 90, 91), (9, 7, 83, 84), (25, 23, 91, 92)])
me_cylinder_001.polygons.foreach_set('material_index', [0, 0, 0, 0, 0, 0, 0, 0, 0, 0, 0, 0, 0, 0, 0, 0, 0, 0, 0, 0, 0, 0, 0, 0, 0, 0, 0, 0, 0, 0, 0, 0, 0, 0, 0, 0, 0, 0, 0, 0, 0, 0, 0, 0, 0, 0, 0, 0, 0, 0, 0, 0, 1, 0, 0, 0, 0, 0, 0, 0, 0, 0, 0, 0, 0, 0, 0, 0])
_uv = me_cylinder_001.uv_layers.new(name='UVMap')
_uv.uv.foreach_set('vector', [1.0, 0.0, 1.0, 0.5, 0.9375, 0.5, 0.9375, 0.0, 0.9375, 0.0, 0.9375, 0.5, 0.875, 0.5, 0.875, 0.0, 0.875, 0.0, 0.875, 0.5, 0.8125, 0.5, 0.8125, 0.0, 0.8125, 0.0, 0.8125, 0.5, 0.75, 0.5, 0.75, 0.0, 0.75, 0.0, 0.75, 0.5, 0.6875, 0.5, 0.6875, 0.0, 0.6875, 0.0, 0.6875, 0.5, 0.625, 0.5, 0.625, 0.0, 0.625, 0.0, 0.625, 0.5, 0.5625, 0.5, 0.5625, 0.0, 0.5625, 0.0, 0.5625, 0.5, 0.5, 0.5, 0.5, 0.0, 0.5, 0.0, 0.5, 0.5, 0.4375, 0.5, 0.4375, 0.0, 0.4375, 0.0, 0.4375, 0.5, 0.375, 0.5, 0.375, 0.0, 0.375, 0.0, 0.375, 0.5, 0.3125, 0.5, 0.3125, 0.0, 0.3125, 0.0, 0.3125, 0.5, 0.25, 0.5, 0.25, 0.0, 0.25, 0.0, 0.25, 0.5, 0.1875, 0.5, 0.1875, 0.0, 0.1875, 0.0, 0.1875, 0.5, 0.125, 0.5, 0.125, 0.0, 0.4405, 0.1711, 0.4562, 0.25, 0.4562, 0.25, 0.4405, 0.1711, 0.125, 0.0, 0.125, 0.5, 0.0625, 0.5, 0.0625, 0.0, 0.0625, 0.0, 0.0625, 0.5, 0.0, 0.5, 0.0, 0.0, 0.75, 0.49, 0.8418, 0.4717, 0.9197, 0.4197, 0.9717, 0.3418, 0.99, 0.25, 0.9717, 0.1582, 0.9197, 0.08029, 0.8418, 0.02827, 0.75, 0.01, 0.6582, 0.02827, 0.5803, 0.08029, 0.5283, 0.1582, 0.51, 0.25, 0.5283, 0.3418, 0.5803, 0.4197, 0.6582, 0.4717, 1.0, 0.0, 1.0, 0.5, 0.9375, 0.5, 0.9375, 0.0, 0.9375, 0.0, 0.9375, 0.5, 0.875, 0.5, 0.875, 0.0, 0.875, 0.0, 0.875, 0.5, 0.8125, 0.5, 0.8125, 0.0, 0.8125, 0.0, 0.8125, 0.5, 0.75, 0.5, 0.75, 0.0, 0.75, 0.0, 0.75, 0.5, 0.6875, 0.5, 0.6875, 0.0, 0.6875, 0.0, 0.6875, 0.5, 0.625, 0.5, 0.625, 0.0, 0.625, 0.0, 0.625, 0.5, 0.5625, 0.5, 0.5625, 0.0, 0.5625, 0.0, 0.5625, 0.5, 0.5, 0.5, 0.5, 0.0, 0.5, 0.0, 0.5, 0.5, 0.4375, 0.5, 0.4375, 0.0, 0.4375, 0.0, 0.4375, 0.5, 0.375, 0.5, 0.375, 0.0, 0.375, 0.0, 0.375, 0.5, 0.3125, 0.5, 0.3125, 0.0, 0.3125, 0.0, 0.3125, 0.5, 0.25, 0.5, 0.25, 0.0, 0.25, 0.0, 0.25, 0.5, 0.1875, 0.5, 0.1875, 0.0, 0.1875, 0.0, 0.1875, 0.5, 0.125, 0.5, 0.125, 0.0, 0.3418, 0.4717, 0.25, 0.49, 0.1582, 0.4717, 0.08029, 0.4197, 0.02827, 0.3418, 0.01, 0.25, 0.02827, 0.1582, 0.08029, 0.08029, 0.1582, 0.02827, 0.25, 0.01, 0.3418, 0.02827, 0.4197, 0.08029, 0.4717, 0.1582, 0.49, 0.25, 0.4717, 0.3418, 0.4197, 0.4197, 0.125, 0.0, 0.125, 0.5, 0.0625, 0.5, 0.0625, 0.0, 0.0625, 0.0, 0.0625, 0.5, 0.0, 0.5, 0.0, 0.0, 0.75, 0.49, 0.8418, 0.4717, 0.9197, 0.4197, 0.9717, 0.3418, 0.99, 0.25, 0.9717, 0.1582, 0.9197, 0.08029, 0.8418, 0.02827, 0.75, 0.01, 0.6582, 0.02827, 0.5803, 0.08029, 0.5283, 0.1582, 0.51, 0.25, 0.5283, 0.3418, 0.5803, 0.4197, 0.6582, 0.4717, 0.25, 0.4562, 0.3289, 0.4405, 0.3418, 0.4717, 0.25, 0.49, 0.3289, 0.4405, 0.3958, 0.3958, 0.4197, 0.4197, 0.3418, 0.4717, 0.3958, 0.3958, 0.4405, 0.3289, 0.4717, 0.3418, 0.4197, 0.4197, 0.4405, 0.3289, 0.4562, 0.25, 0.49, 0.25, 0.4717, 0.3418, 0.4562, 0.25, 0.4405, 0.1711, 0.4717, 0.1582, 0.49, 0.25, 0.4405, 0.1711, 0.3958, 0.1042, 0.4197, 0.08029, 0.4717, 0.1582, 0.3958, 0.1042, 0.3289, 0.05952, 0.3418, 0.02827, 0.4197, 0.08029, 0.3289, 0.05952, 0.25, 0.04382, 0.25, 0.01, 0.3418, 0.02827, 0.25, 0.04382, 0.1711, 0.05952, 0.1582, 0.02827, 0.25, 0.01, 0.1711, 0.05952, 0.1042, 0.1042, 0.08029, 0.08029, 0.1582, 0.02827, 0.1042, 0.1042, 0.05952, 0.1711, 0.02827, 0.1582, 0.08029, 0.08029, 0.05952, 0.1711, 0.04382, 0.25, 0.01, 0.25, 0.02827, 0.1582, 0.04382, 0.25, 0.05952, 0.3289, 0.02827, 0.3418, 0.01, 0.25, 0.05952, 0.3289, 0.1042, 0.3958, 0.08029, 0.4197, 0.02827, 0.3418, 0.1042, 0.3958, 0.1711, 0.4405, 0.1582, 0.4717, 0.08029, 0.4197, 0.1711, 0.4405, 0.25, 0.4562, 0.25, 0.49, 0.1582, 0.4717, 0.3289, 0.4405, 0.25, 0.4562, 0.1711, 0.4405, 0.1042, 0.3958, 0.05952, 0.3289, 0.04382, 0.25, 0.05952, 0.1711, 0.1042, 0.1042, 0.1711, 0.05952, 0.25, 0.04382, 0.3289, 0.05952, 0.3958, 0.1042, 0.4405, 0.1711, 0.4562, 0.25, 0.4405, 0.3289, 0.3958, 0.3958, 0.05952, 0.3289, 0.04382, 0.25, 0.04382, 0.25, 0.05952, 0.3289, 0.3958, 0.1042, 0.4405, 0.1711, 0.4405, 0.1711, 0.3958, 0.1042, 0.1042, 0.3958, 0.05952, 0.3289, 0.05952, 0.3289, 0.1042, 0.3958, 0.3289, 0.05952, 0.3958, 0.1042, 0.3958, 0.1042, 0.3289, 0.05952, 0.1711, 0.4405, 0.1042, 0.3958, 0.1042, 0.3958, 0.1711, 0.4405, 0.25, 0.04382, 0.3289, 0.05952, 0.3289, 0.05952, 0.25, 0.04382, 0.3289, 0.4405, 0.25, 0.4562, 0.25, 0.4562, 0.3289, 0.4405, 0.25, 0.4562, 0.1711, 0.4405, 0.1711, 0.4405, 0.25, 0.4562, 0.1711, 0.05952, 0.25, 0.04382, 0.25, 0.04382, 0.1711, 0.05952, 0.3958, 0.3958, 0.3289, 0.4405, 0.3289, 0.4405, 0.3958, 0.3958, 0.1042, 0.1042, 0.1711, 0.05952, 0.1711, 0.05952, 0.1042, 0.1042, 0.4405, 0.3289, 0.3958, 0.3958, 0.3958, 0.3958, 0.4405, 0.3289, 0.05952, 0.1711, 0.1042, 0.1042, 0.1042, 0.1042, 0.05952, 0.1711, 0.4562, 0.25, 0.4405, 0.3289, 0.4405, 0.3289, 0.4562, 0.25, 0.04382, 0.25, 0.05952, 0.1711, 0.05952, 0.1711, 0.04382, 0.25])
me_cylinder_001.materials.append(mat_sewingmachine)
me_cylinder_001.use_remesh_preserve_volume = False
me_cylinder_001.use_remesh_preserve_attributes = False
me_cylinder_001.use_mirror_vertex_groups = False
me_cylinder_001.update()
me_cylinder_004 = bpy.data.meshes.new('Cylinder.004')
me_cylinder_004.from_pydata([(0.0, 0.1, -0.05), (0.0, 0.1, 0.05), (0.07071, 0.07071, -0.05), (0.07071, 0.07071, 0.05), (0.1, -4.371e-09, -0.05), (0.1, -4.371e-09, 0.05), (0.07071, -0.07071, -0.05), (0.07071, -0.07071, 0.05), (-8.742e-09, -0.1, -0.05), (-8.742e-09, -0.1, 0.05), (-0.07071, -0.07071, -0.05), (-0.07071, -0.07071, 0.05), (-0.1, 1.192e-09, -0.05), (-0.1, 1.192e-09, 0.05), (-0.07071, 0.07071, -0.05), (-0.07071, 0.07071, 0.05), (-0.01357, -0.01266, 0.1304), (-0.01357, 0.01538, 0.1304), (-0.01357, -0.01266, 0.04302), (-0.01357, 0.01538, 0.04302), (0.01446, -0.01266, 0.1304), (0.01446, 0.01538, 0.1304), (0.01446, -0.01266, 0.04302), (0.01446, 0.01538, 0.04302), (-0.01569, -0.06901, 0.1225), (-0.007661, -0.06901, 0.1364), (0.008397, -0.06901, 0.1364), (0.01643, -0.06901, 0.1225), (0.008397, -0.06901, 0.1086), (-0.007661, -0.06901, 0.1086), (-0.03438, -0.06901, 0.1225), (-0.01701, -0.06902, 0.1526), (0.01774, -0.06902, 0.1526), (0.03512, -0.06901, 0.1225), (0.01774, -0.069, 0.09238), (-0.01701, -0.069, 0.09238), (-0.03438, -0.04147, 0.1225), (-0.01701, -0.04148, 0.1526), (0.01774, -0.04148, 0.1526), (0.03512, -0.04147, 0.1225), (0.01774, -0.04146, 0.09238), (-0.01701, -0.04146, 0.09238), (-0.03438, 1.285, 0.1226), (-0.01701, 1.285, 0.1527), (0.01774, 1.285, 0.1527), (0.03512, 1.285, 0.1226), (0.01774, 1.285, 0.09254), (-0.01701, 1.285, 0.09254)], [], [(0, 1, 3, 2), (2, 3, 5, 4), (4, 5, 7, 6), (6, 7, 9, 8), (8, 9, 11, 10), (10, 11, 13, 12), (3, 1, 15, 13, 11, 9, 7, 5), (12, 13, 15, 14), (14, 15, 1, 0), (0, 2, 4, 6, 8, 10, 12, 14), (16, 17, 19, 18), (18, 19, 23, 22), (22, 23, 21, 20), (20, 21, 17, 16), (18, 22, 20, 16), (23, 19, 17, 21), (28, 29, 35, 34), (25, 26, 32, 31), (26, 27, 33, 32), (34, 35, 41, 40), (33, 34, 40, 39), (35, 30, 36, 41), (30, 31, 37, 36), (32, 33, 39, 38), (31, 32, 38, 37), (24, 25, 31, 30), (29, 24, 30, 35), (27, 28, 34, 33), (39, 40, 46, 45), (42, 43, 44, 45, 46, 47), (37, 38, 44, 43), (40, 41, 47, 46), (38, 39, 45, 44), (36, 37, 43, 42), (41, 36, 42, 47)])
_uv = me_cylinder_004.uv_layers.new(name='UVMap')
_uv.uv.foreach_set('vector', [1.0, 0.5, 1.0, 1.0, 0.875, 1.0, 0.875, 0.5, 0.875, 0.5, 0.875, 1.0, 0.75, 1.0, 0.75, 0.5, 0.75, 0.5, 0.75, 1.0, 0.625, 1.0, 0.625, 0.5, 0.625, 0.5, 0.625, 1.0, 0.5, 1.0, 0.5, 0.5, 0.5, 0.5, 0.5, 1.0, 0.375, 1.0, 0.375, 0.5, 0.375, 0.5, 0.375, 1.0, 0.25, 1.0, 0.25, 0.5, 0.4197, 0.4197, 0.25, 0.49, 0.08029, 0.4197, 0.01, 0.25, 0.08029, 0.08029, 0.25, 0.01, 0.4197, 0.08029, 0.49, 0.25, 0.25, 0.5, 0.25, 1.0, 0.125, 1.0, 0.125, 0.5, 0.125, 0.5, 0.125, 1.0, 0.0, 1.0, 0.0, 0.5, 0.75, 0.49, 0.9197, 0.4197, 0.99, 0.25, 0.9197, 0.08029, 0.75, 0.01, 0.5803, 0.08029, 0.51, 0.25, 0.5803, 0.4197, 0.375, 0.0, 0.625, 0.0, 0.625, 0.25, 0.375, 0.25, 0.375, 0.25, 0.625, 0.25, 0.625, 0.5, 0.375, 0.5, 0.375, 0.5, 0.625, 0.5, 0.625, 0.75, 0.375, 0.75, 0.375, 0.75, 0.625, 0.75, 0.625, 1.0, 0.375, 1.0, 0.125, 0.5, 0.375, 0.5, 0.375, 0.75, 0.125, 0.75, 0.625, 0.5, 0.875, 0.5, 0.875, 0.75, 0.625, 0.75, 0.04215, 0.13, 0.04215, 0.37, 0.04215, 0.37, 0.04215, 0.13, 0.4578, 0.37, 0.4578, 0.13, 0.4578, 0.13, 0.4578, 0.37, 0.4578, 0.13, 0.25, 0.01, 0.25, 0.01, 0.4578, 0.13, 0.04215, 0.13, 0.04215, 0.37, 0.04215, 0.37, 0.04215, 0.13, 0.25, 0.01, 0.04215, 0.13, 0.04215, 0.13, 0.25, 0.01, 0.04215, 0.37, 0.25, 0.49, 0.25, 0.49, 0.04215, 0.37, 0.25, 0.49, 0.4578, 0.37, 0.4578, 0.37, 0.25, 0.49, 0.4578, 0.13, 0.25, 0.01, 0.25, 0.01, 0.4578, 0.13, 0.4578, 0.37, 0.4578, 0.13, 0.4578, 0.13, 0.4578, 0.37, 0.25, 0.49, 0.4578, 0.37, 0.4578, 0.37, 0.25, 0.49, 0.04215, 0.37, 0.25, 0.49, 0.25, 0.49, 0.04215, 0.37, 0.25, 0.01, 0.04215, 0.13, 0.04215, 0.13, 0.25, 0.01, 0.25, 0.01, 0.04215, 0.13, 0.04215, 0.13, 0.25, 0.01, 0.25, 0.49, 0.4578, 0.37, 0.4578, 0.13, 0.25, 0.01, 0.04215, 0.13, 0.04215, 0.37, 0.4578, 0.37, 0.4578, 0.13, 0.4578, 0.13, 0.4578, 0.37, 0.04215, 0.13, 0.04215, 0.37, 0.04215, 0.37, 0.04215, 0.13, 0.4578, 0.13, 0.25, 0.01, 0.25, 0.01, 0.4578, 0.13, 0.25, 0.49, 0.4578, 0.37, 0.4578, 0.37, 0.25, 0.49, 0.04215, 0.37, 0.25, 0.49, 0.25, 0.49, 0.04215, 0.37])
me_cylinder_004.materials.append(mat_needlefastnermaterial)
me_cylinder_004.use_remesh_preserve_volume = False
me_cylinder_004.use_remesh_preserve_attributes = False
me_cylinder_004.use_mirror_vertex_groups = False
me_cylinder_004.update()
me_cone_002 = bpy.data.meshes.new('Cone.002')
me_cone_002.from_pydata([(0.0, 1.0, -1.0), (0.866, 0.5, -1.0), (0.866, -0.5, -1.0), (-8.742e-08, -1.0, -1.0), (0.0, 0.0, 1.0), (-0.866, -0.5, -1.0), (-0.866, 0.5, -1.0)], [], [(0, 4, 1), (1, 4, 2), (2, 4, 3), (3, 4, 5), (5, 4, 6), (6, 4, 0), (0, 1, 2, 3, 5, 6)])
_uv = me_cone_002.uv_layers.new(name='UVMap')
_uv.uv.foreach_set('vector', [0.25, 0.49, 0.25, 0.25, 0.4578, 0.37, 0.4578, 0.37, 0.25, 0.25, 0.4578, 0.13, 0.4578, 0.13, 0.25, 0.25, 0.25, 0.01, 0.25, 0.01, 0.25, 0.25, 0.04215, 0.13, 0.04215, 0.13, 0.25, 0.25, 0.04215, 0.37, 0.04215, 0.37, 0.25, 0.25, 0.25, 0.49, 0.75, 0.49, 0.9578, 0.37, 0.9578, 0.13, 0.75, 0.01, 0.5422, 0.13, 0.5422, 0.37])
me_cone_002.materials.append(mat_needlematerial)
me_cone_002.use_remesh_preserve_volume = False
me_cone_002.use_remesh_preserve_attributes = False
me_cone_002.use_mirror_vertex_groups = False
me_cone_002.update()
me_cylinder_005 = bpy.data.meshes.new('Cylinder.005')
me_cylinder_005.from_pydata([(0.0, 0.1, -0.05), (0.0, 0.1, 0.05), (0.07071, 0.07071, -0.05), (0.07071, 0.07071, 0.05), (0.1, -4.371e-09, -0.05), (0.1, -4.371e-09, 0.05), (0.07071, -0.07071, -0.05), (0.07071, -0.07071, 0.05), (-8.742e-09, -0.1, -0.05), (-8.742e-09, -0.1, 0.05), (-0.07071, -0.07071, -0.05), (-0.07071, -0.07071, 0.05), (-0.1, 1.192e-09, -0.05), (-0.1, 1.192e-09, 0.05), (-0.07071, 0.07071, -0.05), (-0.07071, 0.07071, 0.05), (1.059e-22, 0.2137, 0.03983), (1.059e-22, 0.2137, 0.07501), (0.1511, 0.1511, 0.03983), (0.1511, 0.1511, 0.07501), (0.2137, -1.889e-09, 0.03983), (0.2137, -1.889e-09, 0.07501), (0.1511, -0.1511, 0.03983), (0.1511, -0.1511, 0.07501), (-1.868e-08, -0.2137, 0.03983), (-1.868e-08, -0.2137, 0.07501), (-0.1511, -0.1511, 0.03983), (-0.1511, -0.1511, 0.07501), (-0.2137, 9.999e-09, 0.03983), (-0.2137, 9.999e-09, 0.07501), (-0.1511, 0.1511, 0.03983), (-0.1511, 0.1511, 0.07501)], [], [(0, 1, 3, 2), (2, 3, 5, 4), (4, 5, 7, 6), (6, 7, 9, 8), (8, 9, 11, 10), (10, 11, 13, 12), (3, 1, 15, 13, 11, 9, 7, 5), (12, 13, 15, 14), (14, 15, 1, 0), (0, 2, 4, 6, 8, 10, 12, 14), (16, 17, 19, 18), (18, 19, 21, 20), (20, 21, 23, 22), (22, 23, 25, 24), (24, 25, 27, 26), (26, 27, 29, 28), (19, 17, 31, 29, 27, 25, 23, 21), (28, 29, 31, 30), (30, 31, 17, 16), (16, 18, 20, 22, 24, 26, 28, 30)])
_uv = me_cylinder_005.uv_layers.new(name='UVMap')
_uv.uv.foreach_set('vector', [1.0, 0.0, 1.0, 0.5, 0.875, 0.5, 0.875, 0.0, 0.875, 0.0, 0.875, 0.5, 0.75, 0.5, 0.75, 0.0, 0.75, 0.0, 0.75, 0.5, 0.625, 0.5, 0.625, 0.0, 0.625, 0.0, 0.625, 0.5, 0.5, 0.5, 0.5, 0.0, 0.5, 0.0, 0.5, 0.5, 0.375, 0.5, 0.375, 0.0, 0.375, 0.0, 0.375, 0.5, 0.25, 0.5, 0.25, 0.0, 0.4197, 0.4197, 0.25, 0.49, 0.08029, 0.4197, 0.01, 0.25, 0.08029, 0.08029, 0.25, 0.01, 0.4197, 0.08029, 0.49, 0.25, 0.25, 0.0, 0.25, 0.5, 0.125, 0.5, 0.125, 0.0, 0.125, 0.0, 0.125, 0.5, 0.0, 0.5, 0.0, 0.0, 0.75, 0.49, 0.9197, 0.4197, 0.99, 0.25, 0.9197, 0.08029, 0.75, 0.01, 0.5803, 0.08029, 0.51, 0.25, 0.5803, 0.4197, 1.0, 0.0, 1.0, 0.5, 0.875, 0.5, 0.875, 0.0, 0.875, 0.0, 0.875, 0.5, 0.75, 0.5, 0.75, 0.0, 0.75, 0.0, 0.75, 0.5, 0.625, 0.5, 0.625, 0.0, 0.625, 0.0, 0.625, 0.5, 0.5, 0.5, 0.5, 0.0, 0.5, 0.0, 0.5, 0.5, 0.375, 0.5, 0.375, 0.0, 0.375, 0.0, 0.375, 0.5, 0.25, 0.5, 0.25, 0.0, 0.4197, 0.4197, 0.25, 0.49, 0.08029, 0.4197, 0.01, 0.25, 0.08029, 0.08029, 0.25, 0.01, 0.4197, 0.08029, 0.49, 0.25, 0.25, 0.0, 0.25, 0.5, 0.125, 0.5, 0.125, 0.0, 0.125, 0.0, 0.125, 0.5, 0.0, 0.5, 0.0, 0.0, 0.75, 0.49, 0.9197, 0.4197, 0.99, 0.25, 0.9197, 0.08029, 0.75, 0.01, 0.5803, 0.08029, 0.51, 0.25, 0.5803, 0.4197])
me_cylinder_005.materials.append(mat_sewingmachine)
me_cylinder_005.use_remesh_preserve_volume = False
me_cylinder_005.use_remesh_preserve_attributes = False
me_cylinder_005.use_mirror_vertex_groups = False
me_cylinder_005.update()
me_cylinder_007 = bpy.data.meshes.new('Cylinder.007')
me_cylinder_007.from_pydata([(0.0, 0.1, -0.05), (0.0, 0.1, 0.05), (0.07071, 0.07071, -0.05), (0.07071, 0.07071, 0.05), (0.1, -4.371e-09, -0.05), (0.1, -4.371e-09, 0.05), (0.07071, -0.07071, -0.05), (0.07071, -0.07071, 0.05), (-8.742e-09, -0.1, -0.05), (-8.742e-09, -0.1, 0.05), (-0.07071, -0.07071, -0.05), (-0.07071, -0.07071, 0.05), (-0.1, 1.192e-09, -0.05), (-0.1, 1.192e-09, 0.05), (-0.07071, 0.07071, -0.05), (-0.07071, 0.07071, 0.05), (1.059e-22, 0.2137, 0.03983), (1.059e-22, 0.2137, 0.07501), (0.1511, 0.1511, 0.03983), (0.1511, 0.1511, 0.07501), (0.2137, -1.889e-09, 0.03983), (0.2137, -1.889e-09, 0.07501), (0.1511, -0.1511, 0.03983), (0.1511, -0.1511, 0.07501), (-1.868e-08, -0.2137, 0.03983), (-1.868e-08, -0.2137, 0.07501), (-0.1511, -0.1511, 0.03983), (-0.1511, -0.1511, 0.07501), (-0.2137, 9.999e-09, 0.03983), (-0.2137, 9.999e-09, 0.07501), (-0.1511, 0.1511, 0.03983), (-0.1511, 0.1511, 0.07501)], [], [(0, 1, 3, 2), (2, 3, 5, 4), (4, 5, 7, 6), (6, 7, 9, 8), (8, 9, 11, 10), (10, 11, 13, 12), (3, 1, 15, 13, 11, 9, 7, 5), (12, 13, 15, 14), (14, 15, 1, 0), (0, 2, 4, 6, 8, 10, 12, 14), (16, 17, 19, 18), (18, 19, 21, 20), (20, 21, 23, 22), (22, 23, 25, 24), (24, 25, 27, 26), (26, 27, 29, 28), (19, 17, 31, 29, 27, 25, 23, 21), (28, 29, 31, 30), (30, 31, 17, 16), (16, 18, 20, 22, 24, 26, 28, 30)])
_uv = me_cylinder_007.uv_layers.new(name='UVMap')
_uv.uv.foreach_set('vector', [1.0, 0.0, 1.0, 0.5, 0.875, 0.5, 0.875, 0.0, 0.875, 0.0, 0.875, 0.5, 0.75, 0.5, 0.75, 0.0, 0.75, 0.0, 0.75, 0.5, 0.625, 0.5, 0.625, 0.0, 0.625, 0.0, 0.625, 0.5, 0.5, 0.5, 0.5, 0.0, 0.5, 0.0, 0.5, 0.5, 0.375, 0.5, 0.375, 0.0, 0.375, 0.0, 0.375, 0.5, 0.25, 0.5, 0.25, 0.0, 0.4197, 0.4197, 0.25, 0.49, 0.08029, 0.4197, 0.01, 0.25, 0.08029, 0.08029, 0.25, 0.01, 0.4197, 0.08029, 0.49, 0.25, 0.25, 0.0, 0.25, 0.5, 0.125, 0.5, 0.125, 0.0, 0.125, 0.0, 0.125, 0.5, 0.0, 0.5, 0.0, 0.0, 0.75, 0.49, 0.9197, 0.4197, 0.99, 0.25, 0.9197, 0.08029, 0.75, 0.01, 0.5803, 0.08029, 0.51, 0.25, 0.5803, 0.4197, 1.0, 0.0, 1.0, 0.5, 0.875, 0.5, 0.875, 0.0, 0.875, 0.0, 0.875, 0.5, 0.75, 0.5, 0.75, 0.0, 0.75, 0.0, 0.75, 0.5, 0.625, 0.5, 0.625, 0.0, 0.625, 0.0, 0.625, 0.5, 0.5, 0.5, 0.5, 0.0, 0.5, 0.0, 0.5, 0.5, 0.375, 0.5, 0.375, 0.0, 0.375, 0.0, 0.375, 0.5, 0.25, 0.5, 0.25, 0.0, 0.4197, 0.4197, 0.25, 0.49, 0.08029, 0.4197, 0.01, 0.25, 0.08029, 0.08029, 0.25, 0.01, 0.4197, 0.08029, 0.49, 0.25, 0.25, 0.0, 0.25, 0.5, 0.125, 0.5, 0.125, 0.0, 0.125, 0.0, 0.125, 0.5, 0.0, 0.5, 0.0, 0.0, 0.75, 0.49, 0.9197, 0.4197, 0.99, 0.25, 0.9197, 0.08029, 0.75, 0.01, 0.5803, 0.08029, 0.51, 0.25, 0.5803, 0.4197])
me_cylinder_007.materials.append(mat_sewingmachine)
me_cylinder_007.use_remesh_preserve_volume = False
me_cylinder_007.use_remesh_preserve_attributes = False
me_cylinder_007.use_mirror_vertex_groups = False
me_cylinder_007.update()
me_plane_001 = bpy.data.meshes.new('Plane.001')
me_plane_001.from_pydata([(-1.0, -1.0, 0.0), (0.8946, -1.0, 0.1044), (-0.9918, 1.0, 0.05292), (0.8946, 1.0, 0.1044), (0.7847, -1.0, 0.0), (0.7847, 1.0, 0.0), (0.9147, -1.0, 0.02711), (0.9147, 1.0, 0.02711), (0.9716, -1.0, 0.06498), (0.9716, 1.0, 0.06498), (0.9519, -1.0, 0.1162), (0.9519, 1.0, 0.1162), (0.5985, 1.0, 0.03054), (0.3755, 1.0, 0.0), (0.1524, 1.0, 0.02228), (-0.07072, 1.0, 0.0), (-0.2938, 1.0, 0.02242), (-0.5169, 1.0, 0.0), (-0.74, 1.0, -0.02252), (-0.74, -1.0, -0.02252), (-0.5169, -1.0, 0.0), (-0.2938, -1.0, 0.02242), (-0.07072, -1.0, 0.0), (0.1524, -1.0, 0.02228), (0.3755, -1.0, 0.0), (0.5985, -1.0, 0.03054), (-1.0, 0.5787, 0.0), (-0.8459, 1.0, -0.01335)], [], [(10, 1, 3, 11), (25, 4, 5, 12), (4, 6, 7, 5), (6, 8, 9, 7), (8, 10, 11, 9), (0, 19, 18, 27, 26), (19, 20, 17, 18), (20, 21, 16, 17), (21, 22, 15, 16), (22, 23, 14, 15), (23, 24, 13, 14), (24, 25, 12, 13), (26, 27, 2)])
_uv = me_plane_001.uv_layers.new(name='UVMap')
_uv.uv.foreach_set('vector', [5.96e-08, 0.01376, 5.96e-08, -8.944e-08, 1.0, -8.944e-08, 1.0, 0.01376, 0.0, 0.2007, 5.96e-08, 0.1077, 1.0, 0.1077, 1.0, 0.2007, 5.96e-08, 0.1077, 5.96e-08, 0.05383, 1.0, 0.05383, 1.0, 0.1077, 5.96e-08, 0.05383, 5.96e-08, 0.02691, 1.0, 0.02691, 1.0, 0.05383, 5.96e-08, 0.02691, 5.96e-08, 0.01376, 1.0, 0.01376, 1.0, 0.02691, -1.192e-07, 1.0, -1.192e-07, 0.87, 1.0, 0.87, 1.0, 0.9229, 0.7893, 1.0, -1.192e-07, 0.87, -1.192e-07, 0.7584, 1.0, 0.7584, 1.0, 0.87, -1.192e-07, 0.7584, 0.0, 0.6469, 1.0, 0.6469, 1.0, 0.7584, 0.0, 0.6469, 0.0, 0.5354, 1.0, 0.5354, 1.0, 0.6469, 0.0, 0.5354, 0.0, 0.4238, 1.0, 0.4238, 1.0, 0.5354, 0.0, 0.4238, 0.0, 0.3123, 1.0, 0.3123, 1.0, 0.4238, 0.0, 0.3123, 0.0, 0.2007, 1.0, 0.2007, 1.0, 0.3123, 0.7893, 1.0, 1.0, 0.9229, 1.0, 1.0])
me_plane_001.materials.append(mat_cheetsheet)
me_plane_001.use_remesh_preserve_volume = False
me_plane_001.use_remesh_preserve_attributes = False
me_plane_001.use_mirror_vertex_groups = False
me_plane_001.update()
me_cylinder_010 = bpy.data.meshes.new('Cylinder.010')
me_cylinder_010.from_pydata([(0.0, 0.1, -0.05), (0.0, 0.1, 0.05), (0.0866, 0.05, -0.05), (0.0866, 0.05, 0.05), (0.0866, -0.05, -0.05), (0.0866, -0.05, 0.05), (-8.742e-09, -0.1, -0.05), (-8.742e-09, -0.1, 0.05), (-0.0866, -0.05, -0.05), (-0.0866, -0.05, 0.05), (-0.0866, 0.05, -0.05), (-0.0866, 0.05, 0.05), (0.0866, 0.05, 0.06507), (-2.561e-08, 0.1, 0.06507), (0.0866, -0.05, 0.06507), (-3.435e-08, -0.1, 0.06507), (-0.0866, -0.05, 0.06507), (-0.0866, 0.05, 0.06507), (0.1395, 0.08053, 0.05), (3.077e-08, 0.1611, 0.05), (0.1395, -0.08053, 0.05), (1.935e-08, -0.1611, 0.05), (-0.1395, -0.08053, 0.05), (-0.1395, 0.08053, 0.05), (0.1395, 0.08053, 0.06507), (-6.173e-08, 0.1611, 0.06507), (0.1395, -0.08053, 0.06507), (-7.315e-08, -0.1611, 0.06507), (-0.1395, -0.08053, 0.06507), (-0.1395, 0.08053, 0.06507)], [], [(0, 1, 3, 2), (2, 3, 5, 4), (4, 5, 7, 6), (6, 7, 9, 8), (7, 5, 20, 21), (8, 9, 11, 10), (10, 11, 1, 0), (0, 2, 4, 6, 8, 10), (12, 13, 17, 16, 15, 14), (3, 1, 19, 18), (13, 12, 24, 25), (9, 7, 21, 22), (15, 16, 28, 27), (11, 9, 22, 23), (23, 22, 28, 29), (18, 19, 25, 24), (21, 20, 26, 27), (19, 23, 29, 25), (22, 21, 27, 28), (20, 18, 24, 26), (16, 17, 29, 28), (5, 3, 18, 20), (12, 14, 26, 24), (17, 13, 25, 29), (14, 15, 27, 26), (1, 11, 23, 19)])
me_cylinder_010.polygons.foreach_set('material_index', [0, 0, 0, 0, 0, 0, 0, 0, 1, 0, 1, 0, 1, 0, 1, 1, 1, 1, 1, 1, 1, 0, 1, 1, 1, 0])
_uv = me_cylinder_010.uv_layers.new(name='UVMap')
_uv.uv.foreach_set('vector', [1.0, 0.5, 1.0, 1.0, 0.8333, 1.0, 0.8333, 0.5, 0.8333, 0.5, 0.8333, 1.0, 0.6667, 1.0, 0.6667, 0.5, 0.6667, 0.5, 0.6667, 1.0, 0.5, 1.0, 0.5, 0.5, 0.5, 0.5, 0.5, 1.0, 0.3333, 1.0, 0.3333, 0.5, 0.5, 1.0, 0.6667, 1.0, 0.6667, 1.0, 0.5, 1.0, 0.3333, 0.5, 0.3333, 1.0, 0.1667, 1.0, 0.1667, 0.5, 0.1667, 0.5, 0.1667, 1.0, -8.941e-08, 1.0, -8.941e-08, 0.5, 0.75, 0.49, 0.9578, 0.37, 0.9578, 0.13, 0.75, 0.01, 0.5422, 0.13, 0.5422, 0.37, 0.4578, 0.37, 0.25, 0.49, 0.04215, 0.37, 0.04215, 0.13, 0.25, 0.01, 0.4578, 0.13, 0.8333, 1.0, 1.0, 1.0, 1.0, 1.0, 0.8333, 1.0, 0.25, 0.49, 0.4578, 0.37, 0.4578, 0.37, 0.25, 0.49, 0.3333, 1.0, 0.5, 1.0, 0.5, 1.0, 0.3333, 1.0, 0.25, 0.01, 0.04215, 0.13, 0.04215, 0.13, 0.25, 0.01, 0.1667, 1.0, 0.3333, 1.0, 0.3333, 1.0, 0.1667, 1.0, 0.1667, 1.0, 0.3333, 1.0, 0.3333, 1.0, 0.1667, 1.0, 0.8333, 1.0, 1.0, 1.0, 1.0, 1.0, 0.8333, 1.0, 0.5, 1.0, 0.6667, 1.0, 0.6667, 1.0, 0.5, 1.0, -8.941e-08, 1.0, 0.1667, 1.0, 0.1667, 1.0, -8.941e-08, 1.0, 0.3333, 1.0, 0.5, 1.0, 0.5, 1.0, 0.3333, 1.0, 0.6667, 1.0, 0.8333, 1.0, 0.8333, 1.0, 0.6667, 1.0, 0.04215, 0.13, 0.04215, 0.37, 0.04215, 0.37, 0.04215, 0.13, 0.6667, 1.0, 0.8333, 1.0, 0.8333, 1.0, 0.6667, 1.0, 0.4578, 0.37, 0.4578, 0.13, 0.4578, 0.13, 0.4578, 0.37, 0.04215, 0.37, 0.25, 0.49, 0.25, 0.49, 0.04215, 0.37, 0.4578, 0.13, 0.25, 0.01, 0.25, 0.01, 0.4578, 0.13, -8.941e-08, 1.0, 0.1667, 1.0, 0.1667, 1.0, -8.941e-08, 1.0])
me_cylinder_010.materials.append(mat_spike)
me_cylinder_010.materials.append(mat_thumbtackmaterial)
me_cylinder_010.use_remesh_preserve_volume = False
me_cylinder_010.use_remesh_preserve_attributes = False
me_cylinder_010.use_mirror_vertex_groups = False
me_cylinder_010.update()
me_sphere = bpy.data.meshes.new('Sphere')
me_sphere.from_pydata([(0.0, 1.0, -4.371e-08), (-1.068e-07, 4.423e-08, 1.0), (0.2706, 0.2706, 0.9239), (0.5, 0.5, 0.7071), (0.6533, 0.6533, 0.3827), (0.7071, 0.7071, -4.371e-08), (0.6533, 0.6533, -0.3827), (0.5, 0.5, -0.7071), (0.2706, 0.2706, -0.9239), (0.3827, 1.485e-07, 0.9239), (0.7071, 1.634e-07, 0.7071), (0.9239, 1.634e-07, 0.3827), (1.0, 1.336e-07, -4.371e-08), (0.9239, 1.634e-07, -0.3827), (0.7071, 1.634e-07, -0.7071), (0.3827, 1.485e-07, -0.9239), (0.0, 1.51e-07, -1.0), (0.2706, -0.2706, 0.9239), (0.5, -0.5, 0.7071), (0.6533, -0.6533, 0.3827), (0.7071, -0.7071, -4.371e-08), (0.6533, -0.6533, -0.3827), (0.5, -0.5, -0.7071), (0.2706, -0.2706, -0.9239), (1.244e-08, -0.3827, 0.9239), (1.244e-08, -0.7071, 0.7071), (4.224e-08, -0.9239, 0.3827), (1.244e-08, -1.0, -4.371e-08), (4.224e-08, -0.9239, -0.3827), (1.244e-08, -0.7071, -0.7071), (1.244e-08, -0.3827, -0.9239), (-0.2706, -0.2706, 0.9239), (-0.5, -0.5, 0.7071), (-0.6533, -0.6533, 0.3827), (-0.7071, -0.7071, -4.371e-08), (-0.6533, -0.6533, -0.3827), (-0.5, -0.5, -0.7071), (-0.2706, -0.2706, -0.9239), (-0.3827, 1.634e-07, 0.9239), (-0.7071, 1.634e-07, 0.7071), (-0.9239, 1.038e-07, 0.3827), (-1.0, 1.634e-07, -4.371e-08), (-0.9239, 1.038e-07, -0.3827), (-0.7071, 1.634e-07, -0.7071), (-0.3827, 1.634e-07, -0.9239), (-0.2706, 0.2706, 0.9239), (-0.5, 0.5, 0.7071), (-0.6533, 0.6533, 0.3827), (-0.7071, 0.7071, -4.371e-08), (-0.6533, 0.6533, -0.3827), (-0.5, 0.5, -0.7071), (-0.2706, 0.2706, -0.9239), (-2.462e-09, 0.3827, 0.9239), (-1.736e-08, 0.7071, 0.7071), (-4.717e-08, 0.9239, 0.3827), (-4.717e-08, 0.9239, -0.3827), (-1.736e-08, 0.7071, -0.7071), (-2.462e-09, 0.3827, -0.9239), (-0.01461, 0.5472, -0.5295), (0.4055, 0.5472, -0.287), (0.4055, 0.5472, 0.1981), (-0.01461, 0.5472, 0.4407), (-0.01461, 13.72, -0.04443), (-0.4347, 0.5472, 0.1981), (-0.4347, 0.5472, -0.287)], [], [(55, 0, 5, 6), (54, 53, 3, 4), (52, 1, 2), (16, 57, 8), (56, 55, 6, 7), (0, 54, 4, 5), (53, 52, 2, 3), (57, 56, 7, 8), (16, 8, 15), (7, 6, 13, 14), (5, 4, 11, 12), (3, 2, 9, 10), (8, 7, 14, 15), (6, 5, 12, 13), (4, 3, 10, 11), (2, 1, 9), (10, 9, 17, 18), (15, 14, 22, 23), (13, 12, 20, 21), (11, 10, 18, 19), (9, 1, 17), (16, 15, 23), (14, 13, 21, 22), (12, 11, 19, 20), (23, 22, 29, 30), (21, 20, 27, 28), (19, 18, 25, 26), (17, 1, 24), (16, 23, 30), (22, 21, 28, 29), (20, 19, 26, 27), (18, 17, 24, 25), (24, 1, 31), (16, 30, 37), (29, 28, 35, 36), (27, 26, 33, 34), (25, 24, 31, 32), (30, 29, 36, 37), (28, 27, 34, 35), (26, 25, 32, 33), (36, 35, 42, 43), (34, 33, 40, 41), (32, 31, 38, 39), (37, 36, 43, 44), (35, 34, 41, 42), (33, 32, 39, 40), (31, 1, 38), (16, 37, 44), (44, 43, 50, 51), (42, 41, 48, 49), (40, 39, 46, 47), (38, 1, 45), (16, 44, 51), (43, 42, 49, 50), (41, 40, 47, 48), (39, 38, 45, 46), (49, 48, 0, 55), (47, 46, 53, 54), (45, 1, 52), (16, 51, 57), (50, 49, 55, 56), (48, 47, 54, 0), (46, 45, 52, 53), (51, 50, 56, 57), (58, 62, 59), (59, 62, 60), (60, 62, 61), (61, 62, 63), (63, 62, 64), (64, 62, 58), (58, 59, 60, 61, 63, 64)])
me_sphere.polygons.foreach_set('material_index', [1, 1, 1, 1, 1, 1, 1, 1, 1, 1, 1, 1, 1, 1, 1, 1, 1, 1, 1, 1, 1, 1, 1, 1, 1, 1, 1, 1, 1, 1, 1, 1, 1, 1, 1, 1, 1, 1, 1, 1, 1, 1, 1, 1, 1, 1, 1, 1, 1, 1, 1, 1, 1, 1, 1, 1, 1, 1, 1, 1, 1, 1, 1, 1, 0, 0, 0, 0, 0, 0, 0])
_uv = me_sphere.uv_layers.new(name='UVMap')
_uv.uv.foreach_set('vector', [0.75, 0.375, 0.75, 0.5, 0.625, 0.5, 0.625, 0.375, 0.75, 0.625, 0.75, 0.75, 0.625, 0.75, 0.625, 0.625, 0.75, 0.875, 0.6875, 1.0, 0.625, 0.875, 0.6875, 0.0, 0.75, 0.125, 0.625, 0.125, 0.75, 0.25, 0.75, 0.375, 0.625, 0.375, 0.625, 0.25, 0.75, 0.5, 0.75, 0.625, 0.625, 0.625, 0.625, 0.5, 0.75, 0.75, 0.75, 0.875, 0.625, 0.875, 0.625, 0.75, 0.75, 0.125, 0.75, 0.25, 0.625, 0.25, 0.625, 0.125, 0.5625, 0.0, 0.625, 0.125, 0.5, 0.125, 0.625, 0.25, 0.625, 0.375, 0.5, 0.375, 0.5, 0.25, 0.625, 0.5, 0.625, 0.625, 0.5, 0.625, 0.5, 0.5, 0.625, 0.75, 0.625, 0.875, 0.5, 0.875, 0.5, 0.75, 0.625, 0.125, 0.625, 0.25, 0.5, 0.25, 0.5, 0.125, 0.625, 0.375, 0.625, 0.5, 0.5, 0.5, 0.5, 0.375, 0.625, 0.625, 0.625, 0.75, 0.5, 0.75, 0.5, 0.625, 0.625, 0.875, 0.5625, 1.0, 0.5, 0.875, 0.5, 0.75, 0.5, 0.875, 0.375, 0.875, 0.375, 0.75, 0.5, 0.125, 0.5, 0.25, 0.375, 0.25, 0.375, 0.125, 0.5, 0.375, 0.5, 0.5, 0.375, 0.5, 0.375, 0.375, 0.5, 0.625, 0.5, 0.75, 0.375, 0.75, 0.375, 0.625, 0.5, 0.875, 0.4375, 1.0, 0.375, 0.875, 0.4375, 0.0, 0.5, 0.125, 0.375, 0.125, 0.5, 0.25, 0.5, 0.375, 0.375, 0.375, 0.375, 0.25, 0.5, 0.5, 0.5, 0.625, 0.375, 0.625, 0.375, 0.5, 0.375, 0.125, 0.375, 0.25, 0.25, 0.25, 0.25, 0.125, 0.375, 0.375, 0.375, 0.5, 0.25, 0.5, 0.25, 0.375, 0.375, 0.625, 0.375, 0.75, 0.25, 0.75, 0.25, 0.625, 0.375, 0.875, 0.3125, 1.0, 0.25, 0.875, 0.3125, 0.0, 0.375, 0.125, 0.25, 0.125, 0.375, 0.25, 0.375, 0.375, 0.25, 0.375, 0.25, 0.25, 0.375, 0.5, 0.375, 0.625, 0.25, 0.625, 0.25, 0.5, 0.375, 0.75, 0.375, 0.875, 0.25, 0.875, 0.25, 0.75, 0.25, 0.875, 0.1875, 1.0, 0.125, 0.875, 0.1875, 0.0, 0.25, 0.125, 0.125, 0.125, 0.25, 0.25, 0.25, 0.375, 0.125, 0.375, 0.125, 0.25, 0.25, 0.5, 0.25, 0.625, 0.125, 0.625, 0.125, 0.5, 0.25, 0.75, 0.25, 0.875, 0.125, 0.875, 0.125, 0.75, 0.25, 0.125, 0.25, 0.25, 0.125, 0.25, 0.125, 0.125, 0.25, 0.375, 0.25, 0.5, 0.125, 0.5, 0.125, 0.375, 0.25, 0.625, 0.25, 0.75, 0.125, 0.75, 0.125, 0.625, 0.125, 0.25, 0.125, 0.375, 0.0, 0.375, 0.0, 0.25, 0.125, 0.5, 0.125, 0.625, 0.0, 0.625, 0.0, 0.5, 0.125, 0.75, 0.125, 0.875, 0.0, 0.875, 0.0, 0.75, 0.125, 0.125, 0.125, 0.25, 0.0, 0.25, 0.0, 0.125, 0.125, 0.375, 0.125, 0.5, 0.0, 0.5, 0.0, 0.375, 0.125, 0.625, 0.125, 0.75, 0.0, 0.75, 0.0, 0.625, 0.125, 0.875, 0.0625, 1.0, 0.0, 0.875, 0.0625, 0.0, 0.125, 0.125, 0.0, 0.125, 1.0, 0.125, 1.0, 0.25, 0.875, 0.25, 0.875, 0.125, 1.0, 0.375, 1.0, 0.5, 0.875, 0.5, 0.875, 0.375, 1.0, 0.625, 1.0, 0.75, 0.875, 0.75, 0.875, 0.625, 1.0, 0.875, 0.9375, 1.0, 0.875, 0.875, 0.9375, 0.0, 1.0, 0.125, 0.875, 0.125, 1.0, 0.25, 1.0, 0.375, 0.875, 0.375, 0.875, 0.25, 1.0, 0.5, 1.0, 0.625, 0.875, 0.625, 0.875, 0.5, 1.0, 0.75, 1.0, 0.875, 0.875, 0.875, 0.875, 0.75, 0.875, 0.375, 0.875, 0.5, 0.75, 0.5, 0.75, 0.375, 0.875, 0.625, 0.875, 0.75, 0.75, 0.75, 0.75, 0.625, 0.875, 0.875, 0.8125, 1.0, 0.75, 0.875, 0.8125, 0.0, 0.875, 0.125, 0.75, 0.125, 0.875, 0.25, 0.875, 0.375, 0.75, 0.375, 0.75, 0.25, 0.875, 0.5, 0.875, 0.625, 0.75, 0.625, 0.75, 0.5, 0.875, 0.75, 0.875, 0.875, 0.75, 0.875, 0.75, 0.75, 0.875, 0.125, 0.875, 0.25, 0.75, 0.25, 0.75, 0.125, 0.25, 0.49, 0.25, 0.25, 0.4578, 0.37, 0.4578, 0.37, 0.25, 0.25, 0.4578, 0.13, 0.4578, 0.13, 0.25, 0.25, 0.25, 0.01, 0.25, 0.01, 0.25, 0.25, 0.04215, 0.13, 0.04215, 0.13, 0.25, 0.25, 0.04215, 0.37, 0.04215, 0.37, 0.25, 0.25, 0.25, 0.49, 0.75, 0.49, 0.9578, 0.37, 0.9578, 0.13, 0.75, 0.01, 0.5422, 0.13, 0.5422, 0.37])
me_sphere.materials.append(mat_needlematerial)
me_sphere.materials.append(mat_thumbtackmaterial)
me_sphere.use_remesh_preserve_volume = False
me_sphere.use_remesh_preserve_attributes = False
me_sphere.use_mirror_vertex_groups = False
me_sphere.update()
me_sphere_001 = bpy.data.meshes.new('Sphere.001')
me_sphere_001.from_pydata([(0.0, 1.0, -4.371e-08), (-1.068e-07, 4.423e-08, 1.0), (0.2706, 0.2706, 0.9239), (0.5, 0.5, 0.7071), (0.6533, 0.6533, 0.3827), (0.7071, 0.7071, -4.371e-08), (0.6533, 0.6533, -0.3827), (0.5, 0.5, -0.7071), (0.2706, 0.2706, -0.9239), (0.3827, 1.485e-07, 0.9239), (0.7071, 1.634e-07, 0.7071), (0.9239, 1.634e-07, 0.3827), (1.0, 1.336e-07, -4.371e-08), (0.9239, 1.634e-07, -0.3827), (0.7071, 1.634e-07, -0.7071), (0.3827, 1.485e-07, -0.9239), (0.0, 1.51e-07, -1.0), (0.2706, -0.2706, 0.9239), (0.5, -0.5, 0.7071), (0.6533, -0.6533, 0.3827), (0.7071, -0.7071, -4.371e-08), (0.6533, -0.6533, -0.3827), (0.5, -0.5, -0.7071), (0.2706, -0.2706, -0.9239), (1.244e-08, -0.3827, 0.9239), (1.244e-08, -0.7071, 0.7071), (4.224e-08, -0.9239, 0.3827), (1.244e-08, -1.0, -4.371e-08), (4.224e-08, -0.9239, -0.3827), (1.244e-08, -0.7071, -0.7071), (1.244e-08, -0.3827, -0.9239), (-0.2706, -0.2706, 0.9239), (-0.5, -0.5, 0.7071), (-0.6533, -0.6533, 0.3827), (-0.7071, -0.7071, -4.371e-08), (-0.6533, -0.6533, -0.3827), (-0.5, -0.5, -0.7071), (-0.2706, -0.2706, -0.9239), (-0.3827, 1.634e-07, 0.9239), (-0.7071, 1.634e-07, 0.7071), (-0.9239, 1.038e-07, 0.3827), (-1.0, 1.634e-07, -4.371e-08), (-0.9239, 1.038e-07, -0.3827), (-0.7071, 1.634e-07, -0.7071), (-0.3827, 1.634e-07, -0.9239), (-0.2706, 0.2706, 0.9239), (-0.5, 0.5, 0.7071), (-0.6533, 0.6533, 0.3827), (-0.7071, 0.7071, -4.371e-08), (-0.6533, 0.6533, -0.3827), (-0.5, 0.5, -0.7071), (-0.2706, 0.2706, -0.9239), (-2.462e-09, 0.3827, 0.9239), (-1.736e-08, 0.7071, 0.7071), (-4.717e-08, 0.9239, 0.3827), (-4.717e-08, 0.9239, -0.3827), (-1.736e-08, 0.7071, -0.7071), (-2.462e-09, 0.3827, -0.9239), (-0.01461, 0.5472, -0.5295), (0.4055, 0.5472, -0.287), (0.4055, 0.5472, 0.1981), (-0.01461, 0.5472, 0.4407), (-0.01461, 13.72, -0.04443), (-0.4347, 0.5472, 0.1981), (-0.4347, 0.5472, -0.287)], [], [(55, 0, 5, 6), (54, 53, 3, 4), (52, 1, 2), (16, 57, 8), (56, 55, 6, 7), (0, 54, 4, 5), (53, 52, 2, 3), (57, 56, 7, 8), (16, 8, 15), (7, 6, 13, 14), (5, 4, 11, 12), (3, 2, 9, 10), (8, 7, 14, 15), (6, 5, 12, 13), (4, 3, 10, 11), (2, 1, 9), (10, 9, 17, 18), (15, 14, 22, 23), (13, 12, 20, 21), (11, 10, 18, 19), (9, 1, 17), (16, 15, 23), (14, 13, 21, 22), (12, 11, 19, 20), (23, 22, 29, 30), (21, 20, 27, 28), (19, 18, 25, 26), (17, 1, 24), (16, 23, 30), (22, 21, 28, 29), (20, 19, 26, 27), (18, 17, 24, 25), (24, 1, 31), (16, 30, 37), (29, 28, 35, 36), (27, 26, 33, 34), (25, 24, 31, 32), (30, 29, 36, 37), (28, 27, 34, 35), (26, 25, 32, 33), (36, 35, 42, 43), (34, 33, 40, 41), (32, 31, 38, 39), (37, 36, 43, 44), (35, 34, 41, 42), (33, 32, 39, 40), (31, 1, 38), (16, 37, 44), (44, 43, 50, 51), (42, 41, 48, 49), (40, 39, 46, 47), (38, 1, 45), (16, 44, 51), (43, 42, 49, 50), (41, 40, 47, 48), (39, 38, 45, 46), (49, 48, 0, 55), (47, 46, 53, 54), (45, 1, 52), (16, 51, 57), (50, 49, 55, 56), (48, 47, 54, 0), (46, 45, 52, 53), (51, 50, 56, 57), (58, 62, 59), (59, 62, 60), (60, 62, 61), (61, 62, 63), (63, 62, 64), (64, 62, 58), (58, 59, 60, 61, 63, 64)])
me_sphere_001.polygons.foreach_set('material_index', [1, 1, 1, 1, 1, 1, 1, 1, 1, 1, 1, 1, 1, 1, 1, 1, 1, 1, 1, 1, 1, 1, 1, 1, 1, 1, 1, 1, 1, 1, 1, 1, 1, 1, 1, 1, 1, 1, 1, 1, 1, 1, 1, 1, 1, 1, 1, 1, 1, 1, 1, 1, 1, 1, 1, 1, 1, 1, 1, 1, 1, 1, 1, 1, 0, 0, 0, 0, 0, 0, 0])
_uv = me_sphere_001.uv_layers.new(name='UVMap')
_uv.uv.foreach_set('vector', [0.75, 0.375, 0.75, 0.5, 0.625, 0.5, 0.625, 0.375, 0.75, 0.625, 0.75, 0.75, 0.625, 0.75, 0.625, 0.625, 0.75, 0.875, 0.6875, 1.0, 0.625, 0.875, 0.6875, 0.0, 0.75, 0.125, 0.625, 0.125, 0.75, 0.25, 0.75, 0.375, 0.625, 0.375, 0.625, 0.25, 0.75, 0.5, 0.75, 0.625, 0.625, 0.625, 0.625, 0.5, 0.75, 0.75, 0.75, 0.875, 0.625, 0.875, 0.625, 0.75, 0.75, 0.125, 0.75, 0.25, 0.625, 0.25, 0.625, 0.125, 0.5625, 0.0, 0.625, 0.125, 0.5, 0.125, 0.625, 0.25, 0.625, 0.375, 0.5, 0.375, 0.5, 0.25, 0.625, 0.5, 0.625, 0.625, 0.5, 0.625, 0.5, 0.5, 0.625, 0.75, 0.625, 0.875, 0.5, 0.875, 0.5, 0.75, 0.625, 0.125, 0.625, 0.25, 0.5, 0.25, 0.5, 0.125, 0.625, 0.375, 0.625, 0.5, 0.5, 0.5, 0.5, 0.375, 0.625, 0.625, 0.625, 0.75, 0.5, 0.75, 0.5, 0.625, 0.625, 0.875, 0.5625, 1.0, 0.5, 0.875, 0.5, 0.75, 0.5, 0.875, 0.375, 0.875, 0.375, 0.75, 0.5, 0.125, 0.5, 0.25, 0.375, 0.25, 0.375, 0.125, 0.5, 0.375, 0.5, 0.5, 0.375, 0.5, 0.375, 0.375, 0.5, 0.625, 0.5, 0.75, 0.375, 0.75, 0.375, 0.625, 0.5, 0.875, 0.4375, 1.0, 0.375, 0.875, 0.4375, 0.0, 0.5, 0.125, 0.375, 0.125, 0.5, 0.25, 0.5, 0.375, 0.375, 0.375, 0.375, 0.25, 0.5, 0.5, 0.5, 0.625, 0.375, 0.625, 0.375, 0.5, 0.375, 0.125, 0.375, 0.25, 0.25, 0.25, 0.25, 0.125, 0.375, 0.375, 0.375, 0.5, 0.25, 0.5, 0.25, 0.375, 0.375, 0.625, 0.375, 0.75, 0.25, 0.75, 0.25, 0.625, 0.375, 0.875, 0.3125, 1.0, 0.25, 0.875, 0.3125, 0.0, 0.375, 0.125, 0.25, 0.125, 0.375, 0.25, 0.375, 0.375, 0.25, 0.375, 0.25, 0.25, 0.375, 0.5, 0.375, 0.625, 0.25, 0.625, 0.25, 0.5, 0.375, 0.75, 0.375, 0.875, 0.25, 0.875, 0.25, 0.75, 0.25, 0.875, 0.1875, 1.0, 0.125, 0.875, 0.1875, 0.0, 0.25, 0.125, 0.125, 0.125, 0.25, 0.25, 0.25, 0.375, 0.125, 0.375, 0.125, 0.25, 0.25, 0.5, 0.25, 0.625, 0.125, 0.625, 0.125, 0.5, 0.25, 0.75, 0.25, 0.875, 0.125, 0.875, 0.125, 0.75, 0.25, 0.125, 0.25, 0.25, 0.125, 0.25, 0.125, 0.125, 0.25, 0.375, 0.25, 0.5, 0.125, 0.5, 0.125, 0.375, 0.25, 0.625, 0.25, 0.75, 0.125, 0.75, 0.125, 0.625, 0.125, 0.25, 0.125, 0.375, 0.0, 0.375, 0.0, 0.25, 0.125, 0.5, 0.125, 0.625, 0.0, 0.625, 0.0, 0.5, 0.125, 0.75, 0.125, 0.875, 0.0, 0.875, 0.0, 0.75, 0.125, 0.125, 0.125, 0.25, 0.0, 0.25, 0.0, 0.125, 0.125, 0.375, 0.125, 0.5, 0.0, 0.5, 0.0, 0.375, 0.125, 0.625, 0.125, 0.75, 0.0, 0.75, 0.0, 0.625, 0.125, 0.875, 0.0625, 1.0, 0.0, 0.875, 0.0625, 0.0, 0.125, 0.125, 0.0, 0.125, 1.0, 0.125, 1.0, 0.25, 0.875, 0.25, 0.875, 0.125, 1.0, 0.375, 1.0, 0.5, 0.875, 0.5, 0.875, 0.375, 1.0, 0.625, 1.0, 0.75, 0.875, 0.75, 0.875, 0.625, 1.0, 0.875, 0.9375, 1.0, 0.875, 0.875, 0.9375, 0.0, 1.0, 0.125, 0.875, 0.125, 1.0, 0.25, 1.0, 0.375, 0.875, 0.375, 0.875, 0.25, 1.0, 0.5, 1.0, 0.625, 0.875, 0.625, 0.875, 0.5, 1.0, 0.75, 1.0, 0.875, 0.875, 0.875, 0.875, 0.75, 0.875, 0.375, 0.875, 0.5, 0.75, 0.5, 0.75, 0.375, 0.875, 0.625, 0.875, 0.75, 0.75, 0.75, 0.75, 0.625, 0.875, 0.875, 0.8125, 1.0, 0.75, 0.875, 0.8125, 0.0, 0.875, 0.125, 0.75, 0.125, 0.875, 0.25, 0.875, 0.375, 0.75, 0.375, 0.75, 0.25, 0.875, 0.5, 0.875, 0.625, 0.75, 0.625, 0.75, 0.5, 0.875, 0.75, 0.875, 0.875, 0.75, 0.875, 0.75, 0.75, 0.875, 0.125, 0.875, 0.25, 0.75, 0.25, 0.75, 0.125, 0.25, 0.49, 0.25, 0.25, 0.4578, 0.37, 0.4578, 0.37, 0.25, 0.25, 0.4578, 0.13, 0.4578, 0.13, 0.25, 0.25, 0.25, 0.01, 0.25, 0.01, 0.25, 0.25, 0.04215, 0.13, 0.04215, 0.13, 0.25, 0.25, 0.04215, 0.37, 0.04215, 0.37, 0.25, 0.25, 0.25, 0.49, 0.75, 0.49, 0.9578, 0.37, 0.9578, 0.13, 0.75, 0.01, 0.5422, 0.13, 0.5422, 0.37])
me_sphere_001.materials.append(mat_needlematerial)
me_sphere_001.materials.append(mat_thumbtackmaterial)
me_sphere_001.use_remesh_preserve_volume = False
me_sphere_001.use_remesh_preserve_attributes = False
me_sphere_001.use_mirror_vertex_groups = False
me_sphere_001.update()
me_sphere_002 = bpy.data.meshes.new('Sphere.002')
me_sphere_002.from_pydata([(0.0, 1.0, -4.371e-08), (-1.068e-07, 4.423e-08, 1.0), (0.2706, 0.2706, 0.9239), (0.5, 0.5, 0.7071), (0.6533, 0.6533, 0.3827), (0.7071, 0.7071, -4.371e-08), (0.6533, 0.6533, -0.3827), (0.5, 0.5, -0.7071), (0.2706, 0.2706, -0.9239), (0.3827, 1.485e-07, 0.9239), (0.7071, 1.634e-07, 0.7071), (0.9239, 1.634e-07, 0.3827), (1.0, 1.336e-07, -4.371e-08), (0.9239, 1.634e-07, -0.3827), (0.7071, 1.634e-07, -0.7071), (0.3827, 1.485e-07, -0.9239), (0.0, 1.51e-07, -1.0), (0.2706, -0.2706, 0.9239), (0.5, -0.5, 0.7071), (0.6533, -0.6533, 0.3827), (0.7071, -0.7071, -4.371e-08), (0.6533, -0.6533, -0.3827), (0.5, -0.5, -0.7071), (0.2706, -0.2706, -0.9239), (1.244e-08, -0.3827, 0.9239), (1.244e-08, -0.7071, 0.7071), (4.224e-08, -0.9239, 0.3827), (1.244e-08, -1.0, -4.371e-08), (4.224e-08, -0.9239, -0.3827), (1.244e-08, -0.7071, -0.7071), (1.244e-08, -0.3827, -0.9239), (-0.2706, -0.2706, 0.9239), (-0.5, -0.5, 0.7071), (-0.6533, -0.6533, 0.3827), (-0.7071, -0.7071, -4.371e-08), (-0.6533, -0.6533, -0.3827), (-0.5, -0.5, -0.7071), (-0.2706, -0.2706, -0.9239), (-0.3827, 1.634e-07, 0.9239), (-0.7071, 1.634e-07, 0.7071), (-0.9239, 1.038e-07, 0.3827), (-1.0, 1.634e-07, -4.371e-08), (-0.9239, 1.038e-07, -0.3827), (-0.7071, 1.634e-07, -0.7071), (-0.3827, 1.634e-07, -0.9239), (-0.2706, 0.2706, 0.9239), (-0.5, 0.5, 0.7071), (-0.6533, 0.6533, 0.3827), (-0.7071, 0.7071, -4.371e-08), (-0.6533, 0.6533, -0.3827), (-0.5, 0.5, -0.7071), (-0.2706, 0.2706, -0.9239), (-2.462e-09, 0.3827, 0.9239), (-1.736e-08, 0.7071, 0.7071), (-4.717e-08, 0.9239, 0.3827), (-4.717e-08, 0.9239, -0.3827), (-1.736e-08, 0.7071, -0.7071), (-2.462e-09, 0.3827, -0.9239), (-0.01461, 0.5472, -0.5295), (0.4055, 0.5472, -0.287), (0.4055, 0.5472, 0.1981), (-0.01461, 0.5472, 0.4407), (-0.01461, 13.72, -0.04443), (-0.4347, 0.5472, 0.1981), (-0.4347, 0.5472, -0.287)], [], [(55, 0, 5, 6), (54, 53, 3, 4), (52, 1, 2), (16, 57, 8), (56, 55, 6, 7), (0, 54, 4, 5), (53, 52, 2, 3), (57, 56, 7, 8), (16, 8, 15), (7, 6, 13, 14), (5, 4, 11, 12), (3, 2, 9, 10), (8, 7, 14, 15), (6, 5, 12, 13), (4, 3, 10, 11), (2, 1, 9), (10, 9, 17, 18), (15, 14, 22, 23), (13, 12, 20, 21), (11, 10, 18, 19), (9, 1, 17), (16, 15, 23), (14, 13, 21, 22), (12, 11, 19, 20), (23, 22, 29, 30), (21, 20, 27, 28), (19, 18, 25, 26), (17, 1, 24), (16, 23, 30), (22, 21, 28, 29), (20, 19, 26, 27), (18, 17, 24, 25), (24, 1, 31), (16, 30, 37), (29, 28, 35, 36), (27, 26, 33, 34), (25, 24, 31, 32), (30, 29, 36, 37), (28, 27, 34, 35), (26, 25, 32, 33), (36, 35, 42, 43), (34, 33, 40, 41), (32, 31, 38, 39), (37, 36, 43, 44), (35, 34, 41, 42), (33, 32, 39, 40), (31, 1, 38), (16, 37, 44), (44, 43, 50, 51), (42, 41, 48, 49), (40, 39, 46, 47), (38, 1, 45), (16, 44, 51), (43, 42, 49, 50), (41, 40, 47, 48), (39, 38, 45, 46), (49, 48, 0, 55), (47, 46, 53, 54), (45, 1, 52), (16, 51, 57), (50, 49, 55, 56), (48, 47, 54, 0), (46, 45, 52, 53), (51, 50, 56, 57), (58, 62, 59), (59, 62, 60), (60, 62, 61), (61, 62, 63), (63, 62, 64), (64, 62, 58), (58, 59, 60, 61, 63, 64)])
me_sphere_002.polygons.foreach_set('material_index', [1, 1, 1, 1, 1, 1, 1, 1, 1, 1, 1, 1, 1, 1, 1, 1, 1, 1, 1, 1, 1, 1, 1, 1, 1, 1, 1, 1, 1, 1, 1, 1, 1, 1, 1, 1, 1, 1, 1, 1, 1, 1, 1, 1, 1, 1, 1, 1, 1, 1, 1, 1, 1, 1, 1, 1, 1, 1, 1, 1, 1, 1, 1, 1, 0, 0, 0, 0, 0, 0, 0])
_uv = me_sphere_002.uv_layers.new(name='UVMap')
_uv.uv.foreach_set('vector', [0.75, 0.375, 0.75, 0.5, 0.625, 0.5, 0.625, 0.375, 0.75, 0.625, 0.75, 0.75, 0.625, 0.75, 0.625, 0.625, 0.75, 0.875, 0.6875, 1.0, 0.625, 0.875, 0.6875, 0.0, 0.75, 0.125, 0.625, 0.125, 0.75, 0.25, 0.75, 0.375, 0.625, 0.375, 0.625, 0.25, 0.75, 0.5, 0.75, 0.625, 0.625, 0.625, 0.625, 0.5, 0.75, 0.75, 0.75, 0.875, 0.625, 0.875, 0.625, 0.75, 0.75, 0.125, 0.75, 0.25, 0.625, 0.25, 0.625, 0.125, 0.5625, 0.0, 0.625, 0.125, 0.5, 0.125, 0.625, 0.25, 0.625, 0.375, 0.5, 0.375, 0.5, 0.25, 0.625, 0.5, 0.625, 0.625, 0.5, 0.625, 0.5, 0.5, 0.625, 0.75, 0.625, 0.875, 0.5, 0.875, 0.5, 0.75, 0.625, 0.125, 0.625, 0.25, 0.5, 0.25, 0.5, 0.125, 0.625, 0.375, 0.625, 0.5, 0.5, 0.5, 0.5, 0.375, 0.625, 0.625, 0.625, 0.75, 0.5, 0.75, 0.5, 0.625, 0.625, 0.875, 0.5625, 1.0, 0.5, 0.875, 0.5, 0.75, 0.5, 0.875, 0.375, 0.875, 0.375, 0.75, 0.5, 0.125, 0.5, 0.25, 0.375, 0.25, 0.375, 0.125, 0.5, 0.375, 0.5, 0.5, 0.375, 0.5, 0.375, 0.375, 0.5, 0.625, 0.5, 0.75, 0.375, 0.75, 0.375, 0.625, 0.5, 0.875, 0.4375, 1.0, 0.375, 0.875, 0.4375, 0.0, 0.5, 0.125, 0.375, 0.125, 0.5, 0.25, 0.5, 0.375, 0.375, 0.375, 0.375, 0.25, 0.5, 0.5, 0.5, 0.625, 0.375, 0.625, 0.375, 0.5, 0.375, 0.125, 0.375, 0.25, 0.25, 0.25, 0.25, 0.125, 0.375, 0.375, 0.375, 0.5, 0.25, 0.5, 0.25, 0.375, 0.375, 0.625, 0.375, 0.75, 0.25, 0.75, 0.25, 0.625, 0.375, 0.875, 0.3125, 1.0, 0.25, 0.875, 0.3125, 0.0, 0.375, 0.125, 0.25, 0.125, 0.375, 0.25, 0.375, 0.375, 0.25, 0.375, 0.25, 0.25, 0.375, 0.5, 0.375, 0.625, 0.25, 0.625, 0.25, 0.5, 0.375, 0.75, 0.375, 0.875, 0.25, 0.875, 0.25, 0.75, 0.25, 0.875, 0.1875, 1.0, 0.125, 0.875, 0.1875, 0.0, 0.25, 0.125, 0.125, 0.125, 0.25, 0.25, 0.25, 0.375, 0.125, 0.375, 0.125, 0.25, 0.25, 0.5, 0.25, 0.625, 0.125, 0.625, 0.125, 0.5, 0.25, 0.75, 0.25, 0.875, 0.125, 0.875, 0.125, 0.75, 0.25, 0.125, 0.25, 0.25, 0.125, 0.25, 0.125, 0.125, 0.25, 0.375, 0.25, 0.5, 0.125, 0.5, 0.125, 0.375, 0.25, 0.625, 0.25, 0.75, 0.125, 0.75, 0.125, 0.625, 0.125, 0.25, 0.125, 0.375, 0.0, 0.375, 0.0, 0.25, 0.125, 0.5, 0.125, 0.625, 0.0, 0.625, 0.0, 0.5, 0.125, 0.75, 0.125, 0.875, 0.0, 0.875, 0.0, 0.75, 0.125, 0.125, 0.125, 0.25, 0.0, 0.25, 0.0, 0.125, 0.125, 0.375, 0.125, 0.5, 0.0, 0.5, 0.0, 0.375, 0.125, 0.625, 0.125, 0.75, 0.0, 0.75, 0.0, 0.625, 0.125, 0.875, 0.0625, 1.0, 0.0, 0.875, 0.0625, 0.0, 0.125, 0.125, 0.0, 0.125, 1.0, 0.125, 1.0, 0.25, 0.875, 0.25, 0.875, 0.125, 1.0, 0.375, 1.0, 0.5, 0.875, 0.5, 0.875, 0.375, 1.0, 0.625, 1.0, 0.75, 0.875, 0.75, 0.875, 0.625, 1.0, 0.875, 0.9375, 1.0, 0.875, 0.875, 0.9375, 0.0, 1.0, 0.125, 0.875, 0.125, 1.0, 0.25, 1.0, 0.375, 0.875, 0.375, 0.875, 0.25, 1.0, 0.5, 1.0, 0.625, 0.875, 0.625, 0.875, 0.5, 1.0, 0.75, 1.0, 0.875, 0.875, 0.875, 0.875, 0.75, 0.875, 0.375, 0.875, 0.5, 0.75, 0.5, 0.75, 0.375, 0.875, 0.625, 0.875, 0.75, 0.75, 0.75, 0.75, 0.625, 0.875, 0.875, 0.8125, 1.0, 0.75, 0.875, 0.8125, 0.0, 0.875, 0.125, 0.75, 0.125, 0.875, 0.25, 0.875, 0.375, 0.75, 0.375, 0.75, 0.25, 0.875, 0.5, 0.875, 0.625, 0.75, 0.625, 0.75, 0.5, 0.875, 0.75, 0.875, 0.875, 0.75, 0.875, 0.75, 0.75, 0.875, 0.125, 0.875, 0.25, 0.75, 0.25, 0.75, 0.125, 0.25, 0.49, 0.25, 0.25, 0.4578, 0.37, 0.4578, 0.37, 0.25, 0.25, 0.4578, 0.13, 0.4578, 0.13, 0.25, 0.25, 0.25, 0.01, 0.25, 0.01, 0.25, 0.25, 0.04215, 0.13, 0.04215, 0.13, 0.25, 0.25, 0.04215, 0.37, 0.04215, 0.37, 0.25, 0.25, 0.25, 0.49, 0.75, 0.49, 0.9578, 0.37, 0.9578, 0.13, 0.75, 0.01, 0.5422, 0.13, 0.5422, 0.37])
me_sphere_002.materials.append(mat_needlematerial)
me_sphere_002.materials.append(mat_thumbtackmaterial)
me_sphere_002.use_remesh_preserve_volume = False
me_sphere_002.use_remesh_preserve_attributes = False
me_sphere_002.use_mirror_vertex_groups = False
me_sphere_002.update()

# ---- curves / text
cu_beziercircle = bpy.data.curves.new('BezierCircle', 'CURVE')
cu_beziercircle.dimensions = '3D'
_sp = cu_beziercircle.splines.new('BEZIER'); _sp.bezier_points.add(3)
_sp.bezier_points.foreach_set('co', [-1.0, 0.0, 0.0, 0.0, 1.0, 0.0, 1.0, 0.0, 0.0, 0.0, -1.0, 0.0])
_sp.bezier_points.foreach_set('handle_left', [-1.0, -0.5521, 0.0, -0.5521, 1.0, 0.0, 1.0, 0.5521, 0.0, 0.5521, -1.0, 0.0])
_sp.bezier_points.foreach_set('handle_right', [-1.0, 0.5521, 0.0, 0.5521, 1.0, 0.0, 1.0, -0.5521, 0.0, -0.5521, -1.0, 0.0])
for _p, _l, _r in zip(_sp.bezier_points, ['AUTO', 'AUTO', 'AUTO', 'AUTO'], ['AUTO', 'AUTO', 'AUTO', 'AUTO']): _p.handle_left_type = _l; _p.handle_right_type = _r
_sp.order_u = 0
_sp.order_v = 0
_sp.resolution_u = 2
_sp.use_cyclic_u = True
cu_beziercircle.use_path = True
cu_beziercircle.use_path_clamp = True
cu_beziercircle.resolution_u = 2
cu_beziercircle.fill_mode = 'FULL'

# ---- objects
ob_empty = bpy.data.objects.new('Empty', None)
ob_sewingmachine = bpy.data.objects.new('SewingMachine', me_cube_001)
ob_foot = bpy.data.objects.new('Foot', me_cube_002)
ob_wheel = bpy.data.objects.new('Wheel', me_cylinder_001)
ob_needlefastener = bpy.data.objects.new('NeedleFastener', me_cylinder_004)
ob_needle = bpy.data.objects.new('Needle', me_cone_002)
ob_cylinder = bpy.data.objects.new('Cylinder', me_cylinder_005)
ob_cylinder_001 = bpy.data.objects.new('Cylinder.001', me_cylinder_007)
ob_beziercircle = bpy.data.objects.new('BezierCircle', cu_beziercircle)
ob_plane = bpy.data.objects.new('Plane', me_plane_001)
ob_spike = bpy.data.objects.new('Spike', me_cylinder_010)
ob_sphere = bpy.data.objects.new('Sphere', me_sphere)
ob_sphere_001 = bpy.data.objects.new('Sphere.001', me_sphere_001)
ob_sphere_002 = bpy.data.objects.new('Sphere.002', me_sphere_002)

# ---- transforms, parenting, visibility, modifiers, constraints
ob_empty.location = (0.0, 0.0, 0.0)
ob_empty.rotation_euler = (1.571, -0.0, -1.571)
ob_empty.empty_display_type = 'IMAGE'
ob_empty.empty_display_size = 5.0
ob_empty.lineart.crease_threshold = 0.0
ob_sewingmachine.location = (0.003721, -1.087, 0.7787)
ob_sewingmachine.lineart.crease_threshold = 0.0
_m = ob_sewingmachine.modifiers.new('Mirror', 'MIRROR')
_m.use_clip = True
ob_foot.location = (-0.06109, 0.0, 0.0)
ob_foot.lineart.crease_threshold = 0.0
_m = ob_foot.modifiers.new('Mirror', 'MIRROR')
_m.use_axis = (False, True, False)
_m.use_clip = True
ob_wheel.location = (0.01182, -2.673, 1.557)
ob_wheel.rotation_euler = (1.571, -0.0, 0.0)
ob_wheel.scale = (0.3795, 0.3795, 0.0759)
ob_wheel.lineart.crease_threshold = 0.0
ob_needlefastener.location = (-0.2929, 0.08896, 0.2306)
ob_needlefastener.rotation_euler = (1.571, -0.0, 0.0)
ob_needlefastener.scale = (0.7261, 0.7261, 0.7261)
ob_needlefastener.lineart.crease_threshold = 0.0
ob_needle.parent = ob_needlefastener
ob_needle.matrix_parent_inverse = Matrix(((1.377, 0.0, -0.0, 0.4034), (0.0, -6.02e-08, 1.377, -0.3175), (0.0, -1.377, -6.02e-08, 0.1225), (-0.0, 0.0, -0.0, 1.0)))
ob_needle.location = (-0.2935, 0.0, 0.09541)
ob_needle.rotation_euler = (3.142, -0.0, 0.0)
ob_needle.scale = (0.01163, 0.01163, 0.1578)
ob_needle.lineart.crease_threshold = 0.0
ob_cylinder.location = (3.978e-16, 0.02434, 1.864)
ob_cylinder.scale = (0.3079, 0.3079, 0.9862)
ob_cylinder.lineart.crease_threshold = 0.0
ob_cylinder_001.location = (3.978e-16, -2.107, 1.864)
ob_cylinder_001.scale = (0.3079, 0.3079, 0.9862)
ob_cylinder_001.lineart.crease_threshold = 0.0
ob_beziercircle.location = (0.9367, 3.129, -0.246)
ob_beziercircle.scale = (0.003069, 0.003069, 0.003069)
ob_beziercircle.lineart.crease_threshold = 0.0
ob_plane.location = (-0.4902, -2.007, 0.6366)
ob_plane.rotation_euler = (-3.168e-07, 1.417, -3.142)
ob_plane.scale = (0.4607, 0.304, 0.4607)
ob_plane.lineart.crease_threshold = 0.0
ob_spike.location = (-0.4251, -2.006, 1.023)
ob_spike.rotation_euler = (0.0, -1.388, 0.0)
ob_spike.scale = (0.1664, 0.1664, 0.4707)
ob_spike.lineart.crease_threshold = 0.0
ob_sphere.location = (-0.7567, -1.55, 0.02335)
ob_sphere.rotation_euler = (-0.06089, -0.06017, 0.7922)
ob_sphere.scale = (0.02397, 0.02397, 0.02397)
ob_sphere.lineart.crease_threshold = 0.0
ob_sphere_001.location = (-0.6936, -1.329, 0.0221)
ob_sphere_001.rotation_euler = (-3.09, 0.2766, -1.49)
ob_sphere_001.scale = (0.02397, 0.02397, 0.02397)
ob_sphere_001.lineart.crease_threshold = 0.0
ob_sphere_002.location = (-0.9143, -1.504, 0.0346)
ob_sphere_002.rotation_euler = (-0.01292, -0.006783, -0.4836)
ob_sphere_002.scale = (0.02397, 0.02397, 0.02397)
ob_sphere_002.lineart.crease_threshold = 0.0

# ---- collection membership
col_collection.objects.link(ob_empty)
col_collection.objects.link(ob_sewingmachine)
col_collection.objects.link(ob_foot)
col_collection.objects.link(ob_wheel)
col_collection.objects.link(ob_needlefastener)
col_collection.objects.link(ob_needle)
col_collection.objects.link(ob_cylinder)
col_collection.objects.link(ob_cylinder_001)
col_collection.objects.link(ob_beziercircle)
col_collection.objects.link(ob_plane)
col_collection.objects.link(ob_spike)
col_collection.objects.link(ob_sphere)
col_collection.objects.link(ob_sphere_001)
col_collection.objects.link(ob_sphere_002)

# ---- scene / render settings (as saved in the file)
scene.frame_start = 1; scene.frame_end = 250; scene.frame_set(0)
scene.render.engine = 'BLENDER_EEVEE_NEXT'
scene.cycles.use_denoising = False
scene.cycles.samples = 128
scene.cycles.sampling_pattern = 'TABULATED_SOBOL'
scene.cycles.use_adaptive_sampling = False
scene.cycles.use_light_tree = False
scene.view_settings.view_transform = 'Filmic'
bpy.context.view_layer.update()

# ---- added for rendering (the .blend has no active camera and no usable light): camera, sun
cam_auto = bpy.data.cameras.new('AutoCamera')
cam_auto.lens = 50.0
cam_auto.sensor_width = 36.0
cam_auto.clip_end = 1000.0
ob_auto_camera = bpy.data.objects.new('AutoCamera', cam_auto)
scene.collection.objects.link(ob_auto_camera)
ob_auto_camera.location = (6.04664, -7.11141, 5.71433)
ob_auto_camera.rotation_euler = (1.09748, -7.21219e-08, 0.694738)
scene.camera = ob_auto_camera
light_auto_sun = bpy.data.lights.new('AutoSun', 'SUN')
light_auto_sun.energy = 3.0
light_auto_sun.angle = 0.0523599
ob_auto_sun = bpy.data.objects.new('AutoSun', light_auto_sun)
scene.collection.objects.link(ob_auto_sun)
ob_auto_sun.rotation_euler = (0.872665, 0.174533, 0.523599)
bpy.context.view_layer.update()
